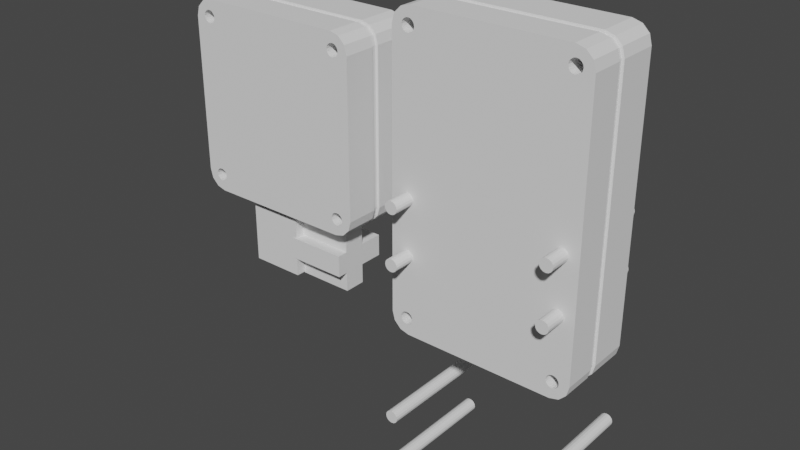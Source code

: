 # Source: FuseBoxMounting.blend  (saved by Blender 4.4.32; exported with 4.5.12 LTS)
import bpy
from mathutils import Matrix  # noqa: F401  (used for matrix-valued properties, if any)

bpy.ops.wm.read_factory_settings(use_empty=True)
scene = bpy.context.scene
scene.name = 'Scene'

# ---- collections
col_collection = bpy.data.collections.new('Collection'); scene.collection.children.link(col_collection)

# ---- world
world_world = bpy.data.worlds.new('World'); scene.world = world_world
world_world.use_nodes = True; world_world.node_tree.nodes.clear()
_N = world_world.node_tree.nodes; _L = world_world.node_tree.links
n0 = _N.new('ShaderNodeOutputWorld'); n0.name = 'World Output'; n0.location = (300, 300)
n1 = _N.new('ShaderNodeBackground'); n1.name = 'Background'; n1.location = (10, 300)
n1.inputs[0].default_value = (0.05088, 0.05088, 0.05088, 1.0)
_L.new(n1.outputs[0], n0.inputs[0])
n0.is_active_output = True
world_world.color = (0.05088, 0.05088, 0.05088)
world_world.use_sun_shadow = False
world_world.sun_shadow_jitter_overblur = 0.0

# ---- meshes
me_cube = bpy.data.meshes.new('Cube')
me_cube.from_pydata([(-0.0425, -0.01825, 0.008359), (-0.03414, -0.01825, 0.0), (-0.04138, -0.01825, 0.004179), (-0.03832, -0.01825, 0.00112), (-0.03414, -0.01825, 0.1383), (-0.0425, -0.01825, 0.1299), (-0.03832, -0.01825, 0.1371), (-0.04138, -0.01825, 0.1341), (-0.03414, 0.01825, 0.0), (-0.0425, 0.01825, 0.008359), (-0.03832, 0.01825, 0.00112), (-0.04138, 0.01825, 0.004179), (-0.0425, 0.01825, 0.1299), (-0.03414, 0.01825, 0.1383), (-0.04138, 0.01825, 0.1341), (-0.03832, 0.01825, 0.1371), (0.03414, -0.01825, 0.0), (0.0425, -0.01825, 0.008359), (0.03832, -0.01825, 0.00112), (0.04138, -0.01825, 0.004179), (0.0425, -0.01825, 0.1299), (0.03414, -0.01825, 0.1383), (0.04138, -0.01825, 0.1341), (0.03832, -0.01825, 0.1371), (0.0425, 0.01825, 0.008359), (0.03414, 0.01825, 0.0), (0.04138, 0.01825, 0.004179), (0.03832, 0.01825, 0.00112), (0.03414, 0.01825, 0.1383), (0.0425, 0.01825, 0.1299), (0.03832, 0.01825, 0.1371), (0.04138, 0.01825, 0.1341), (0.0323, -0.01825, 0.006548), (0.03388, -0.01825, 0.004966), (0.03293, -0.01825, 0.0056), (0.03706, -0.01825, 0.0056), (0.03612, -0.01825, 0.004966), (0.0377, -0.01825, 0.006548), (0.03792, -0.01825, 0.007667), (0.035, -0.01825, 0.004744), (0.03612, -0.01825, 0.1279), (0.035, -0.01825, 0.1277), (0.035, -0.01825, 0.1335), (0.03612, -0.01825, 0.1333), (0.03706, -0.01825, 0.1326), (0.03792, -0.01825, 0.1306), (0.0377, -0.01825, 0.1317), (0.03706, -0.01825, 0.1285), (0.0377, -0.01825, 0.1295), (-0.03792, -0.01825, 0.1306), (-0.03706, -0.01825, 0.1326), (-0.0377, -0.01825, 0.1317), (-0.03612, -0.01825, 0.1333), (-0.03388, -0.01825, 0.1333), (-0.035, -0.01825, 0.1335), (-0.0323, -0.01825, 0.1317), (-0.03293, -0.01825, 0.1326), (-0.03792, -0.01825, 0.007667), (-0.03706, -0.01825, 0.0056), (-0.0377, -0.01825, 0.006548), (-0.0377, -0.01825, 0.008786), (-0.03706, -0.01825, 0.009734), (-0.03612, -0.01825, 0.004966), (-0.03612, -0.01825, 0.01037), (-0.035, -0.01825, 0.004744), (-0.035, -0.01825, 0.01059), (0.03207, -0.01825, 0.007667), (0.0323, -0.01825, 0.008786), (0.0323, -0.01825, 0.1295), (0.03207, -0.01825, 0.1306), (0.03293, -0.01825, 0.1285), (0.03293, -0.01825, 0.009734), (0.0323, -0.01825, 0.1317), (0.03388, -0.01825, 0.1279), (0.03388, -0.01825, 0.01037), (0.03388, -0.01825, 0.1333), (0.03612, -0.01825, 0.01037), (0.0377, -0.01825, 0.008786), (0.03706, -0.01825, 0.009734), (0.035, -0.01825, 0.01059), (0.03293, -0.01825, 0.1326), (-0.0377, -0.01825, 0.1295), (-0.03612, -0.01825, 0.1279), (-0.03706, -0.01825, 0.1285), (-0.03388, -0.01825, 0.01037), (-0.03388, -0.01825, 0.1279), (-0.03388, -0.01825, 0.004966), (-0.035, -0.01825, 0.1277), (-0.03293, -0.01825, 0.0056), (-0.03293, -0.01825, 0.009734), (-0.03293, -0.01825, 0.1285), (-0.03207, -0.01825, 0.007667), (-0.03207, -0.01825, 0.1306), (-0.0323, -0.01825, 0.006548), (-0.0323, -0.01825, 0.008786), (-0.0323, -0.01825, 0.1295), (-0.03792, 0.01825, 0.007667), (-0.03706, 0.01825, 0.0056), (-0.03612, 0.01825, 0.004966), (-0.0377, 0.01825, 0.006548), (-0.03388, 0.01825, 0.004966), (-0.035, 0.01825, 0.004744), (-0.0323, 0.01825, 0.006548), (-0.03293, 0.01825, 0.0056), (-0.03792, 0.01825, 0.1306), (-0.03706, 0.01825, 0.1285), (-0.0377, 0.01825, 0.1295), (-0.0377, 0.01825, 0.1317), (-0.03706, 0.01825, 0.1326), (-0.03612, 0.01825, 0.1279), (-0.035, 0.01825, 0.1335), (-0.035, 0.01825, 0.1277), (-0.03612, 0.01825, 0.1333), (0.0323, 0.01825, 0.1317), (0.03293, 0.01825, 0.1326), (0.035, 0.01825, 0.1335), (0.03388, 0.01825, 0.1333), (0.03706, 0.01825, 0.1326), (0.03792, 0.01825, 0.1306), (0.0377, 0.01825, 0.1317), (0.03612, 0.01825, 0.1333), (0.035, 0.01825, 0.004744), (0.03612, 0.01825, 0.004966), (0.03612, 0.01825, 0.01037), (0.035, 0.01825, 0.01059), (0.03792, 0.01825, 0.007667), (0.0377, 0.01825, 0.008786), (0.03706, 0.01825, 0.0056), (0.0377, 0.01825, 0.006548), (0.03706, 0.01825, 0.009734), (-0.0377, 0.01825, 0.008786), (-0.03612, 0.01825, 0.01037), (-0.03706, 0.01825, 0.009734), (-0.035, 0.01825, 0.01059), (-0.03388, 0.01825, 0.1333), (-0.03388, 0.01825, 0.01037), (-0.03388, 0.01825, 0.1279), (-0.03293, 0.01825, 0.009734), (-0.03293, 0.01825, 0.1285), (-0.03293, 0.01825, 0.1326), (-0.03207, 0.01825, 0.007667), (-0.03207, 0.01825, 0.1306), (-0.0323, 0.01825, 0.1295), (-0.0323, 0.01825, 0.1317), (-0.0323, 0.01825, 0.008786), (0.03207, 0.01825, 0.007667), (0.0323, 0.01825, 0.006548), (0.03207, 0.01825, 0.1306), (0.03293, 0.01825, 0.1285), (0.03293, 0.01825, 0.009734), (0.03293, 0.01825, 0.0056), (0.0323, 0.01825, 0.008786), (0.0323, 0.01825, 0.1295), (0.03388, 0.01825, 0.01037), (0.03388, 0.01825, 0.1279), (0.03388, 0.01825, 0.004966), (0.03612, 0.01825, 0.1279), (0.0377, 0.01825, 0.1295), (0.03706, 0.01825, 0.1285), (0.035, 0.01825, 0.1277), (0.0425, 0.0, 0.008359), (0.0425, 0.0, 0.1299), (0.03414, 0.0, 0.1383), (-0.03414, 0.0, 0.1383), (-0.0425, 0.0, 0.008359), (-0.0425, 0.0, 0.1299), (-0.03414, 0.0, 0.0), (-0.03832, 0.0, 0.00112), (-0.04138, 0.0, 0.004179), (-0.03832, 0.0, 0.1371), (-0.04138, 0.0, 0.1341), (0.03414, 0.0, 0.0), (0.03832, 0.0, 0.00112), (0.04138, 0.0, 0.004179), (0.03832, 0.0, 0.1371), (0.04138, 0.0, 0.1341), (0.0425, -0.003176, 0.008359), (0.0425, -0.003176, 0.1299), (0.03414, -0.003176, 0.1383), (-0.03414, -0.003176, 0.1383), (-0.0425, -0.003176, 0.008359), (-0.0425, -0.003176, 0.1299), (-0.03414, -0.003176, 0.0), (-0.03832, -0.003176, 0.00112), (-0.04138, -0.003176, 0.004179), (-0.03832, -0.003176, 0.1371), (-0.04138, -0.003176, 0.1341), (0.03414, -0.003176, 0.0), (0.03832, -0.003176, 0.00112), (0.04138, -0.003176, 0.004179), (0.03832, -0.003176, 0.1371), (0.04138, -0.003176, 0.1341), (0.04143, -0.002933, 0.008499), (0.04143, -0.0002427, 0.008499), (0.04143, -0.002933, 0.1298), (0.04143, -0.0002427, 0.1298), (0.034, -0.002933, 0.1372), (0.034, -0.0002427, 0.1372), (-0.034, -0.002933, 0.1372), (-0.034, -0.0002427, 0.1372), (-0.04143, -0.002933, 0.008499), (-0.04143, -0.0002427, 0.008499), (-0.04143, -0.002933, 0.1298), (-0.04143, -0.0002427, 0.1298), (-0.034, -0.002933, 0.001067), (-0.034, -0.0002427, 0.001067), (-0.03778, -0.002933, 0.002052), (-0.03778, -0.0002427, 0.002052), (-0.04045, -0.002933, 0.004717), (-0.04045, -0.0002427, 0.004717), (-0.03778, -0.002933, 0.1362), (-0.03778, -0.0002427, 0.1362), (-0.04045, -0.002933, 0.1335), (-0.04045, -0.0002427, 0.1335), (0.034, -0.002933, 0.001067), (0.034, -0.0002427, 0.001067), (0.03778, -0.002933, 0.002052), (0.03778, -0.0002427, 0.002052), (0.04045, -0.002933, 0.004717), (0.04045, -0.0002427, 0.004717), (0.03778, -0.002933, 0.1362), (0.03778, -0.0002427, 0.1362), (0.04045, -0.002933, 0.1335), (0.04045, -0.0002427, 0.1335)], [], [(38, 17, 20, 22, 46, 45, 48, 47, 40, 41, 73, 70, 68, 69, 72, 80, 75, 42, 21, 4, 6, 52, 54, 53, 56, 55, 92, 95, 90, 85, 87, 82, 83, 81, 49, 5, 0, 2, 59, 57, 60, 61, 63, 65, 84, 89, 94, 91, 93, 88, 86, 64, 1, 16, 18, 36, 39, 33, 34, 32, 66, 67, 71, 74, 79, 76, 78, 77), (36, 18, 19, 17, 38, 37, 35), (46, 22, 23, 21, 42, 43, 44), (52, 6, 7, 5, 49, 51, 50), (59, 2, 3, 1, 64, 62, 58), (176, 177, 20, 17), (178, 179, 4, 21), (164, 165, 12, 9), (96, 9, 12, 14, 107, 104, 106, 105, 109, 111, 136, 138, 142, 141, 143, 139, 134, 110, 13, 28, 30, 120, 115, 116, 114, 113, 147, 152, 148, 154, 159, 156, 158, 157, 118, 29, 24, 26, 128, 125, 126, 129, 123, 124, 153, 149, 151, 145, 146, 150, 155, 121, 25, 8, 10, 98, 101, 100, 103, 102, 140, 144, 137, 135, 133, 131, 132, 130), (98, 10, 11, 9, 96, 99, 97), (107, 14, 15, 13, 110, 112, 108), (120, 30, 31, 29, 118, 119, 117), (128, 26, 27, 25, 121, 122, 127), (182, 1, 3, 183), (183, 3, 2, 184), (184, 2, 0, 180), (163, 13, 15, 169), (169, 15, 14, 170), (170, 14, 12, 165), (171, 25, 27, 172), (172, 27, 26, 173), (173, 26, 24, 160), (178, 21, 23, 190), (190, 23, 22, 191), (191, 22, 20, 177), (182, 187, 16, 1), (43, 42, 115, 120), (44, 43, 120, 117), (44, 117, 119, 46), (46, 119, 118, 45), (45, 118, 157, 48), (48, 157, 158, 47), (156, 40, 47, 158), (159, 41, 40, 156), (154, 73, 41, 159), (148, 70, 73, 154), (68, 70, 148, 152), (69, 68, 152, 147), (72, 69, 147, 113), (80, 72, 113, 114), (75, 80, 114, 116), (42, 75, 116, 115), (54, 52, 112, 110), (52, 50, 108, 112), (50, 51, 107, 108), (51, 49, 104, 107), (104, 49, 81, 106), (81, 83, 105, 106), (105, 83, 82, 109), (109, 82, 87, 111), (111, 87, 85, 136), (136, 85, 90, 138), (138, 90, 95, 142), (142, 95, 92, 141), (141, 92, 55, 143), (143, 55, 56, 139), (56, 53, 134, 139), (53, 54, 110, 134), (121, 39, 36, 122), (122, 36, 35, 127), (127, 35, 37, 128), (128, 37, 38, 125), (77, 126, 125, 38), (126, 77, 78, 129), (78, 76, 123, 129), (76, 79, 124, 123), (79, 74, 153, 124), (74, 71, 149, 153), (71, 67, 151, 149), (67, 66, 145, 151), (66, 32, 146, 145), (32, 34, 150, 146), (150, 34, 33, 155), (155, 33, 39, 121), (98, 62, 64, 101), (97, 58, 62, 98), (59, 58, 97, 99), (57, 59, 99, 96), (60, 57, 96, 130), (61, 60, 130, 132), (63, 61, 132, 131), (65, 63, 131, 133), (84, 65, 133, 135), (89, 84, 135, 137), (89, 137, 144, 94), (94, 144, 140, 91), (102, 93, 91, 140), (93, 102, 103, 88), (100, 86, 88, 103), (101, 64, 86, 100), (8, 25, 171, 166), (31, 175, 161, 29), (30, 174, 175, 31), (28, 162, 174, 30), (161, 175, 223, 195), (190, 191, 222, 220), (162, 163, 199, 197), (166, 171, 215, 205), (191, 177, 194, 222), (165, 164, 201, 203), (11, 168, 164, 9), (10, 167, 168, 11), (8, 166, 167, 10), (187, 182, 204, 214), (28, 13, 163, 162), (24, 29, 161, 160), (0, 5, 181, 180), (4, 179, 185, 6), (6, 185, 186, 7), (7, 186, 181, 5), (16, 187, 188, 18), (18, 188, 189, 19), (19, 189, 176, 17), (167, 166, 205, 207), (176, 189, 218, 192), (168, 167, 207, 209), (189, 188, 216, 218), (164, 168, 209, 201), (188, 187, 214, 216), (163, 169, 211, 199), (181, 186, 212, 202), (169, 170, 213, 211), (218, 219, 193, 192), (216, 217, 219, 218), (214, 215, 217, 216), (212, 213, 203, 202), (210, 211, 213, 212), (198, 199, 211, 210), (200, 202, 203, 201), (205, 215, 214, 204), (223, 222, 194, 195), (221, 220, 222, 223), (197, 196, 220, 221), (209, 208, 200, 201), (207, 206, 208, 209), (205, 204, 206, 207), (197, 199, 198, 196), (193, 195, 194, 192), (160, 161, 195, 193), (178, 190, 220, 196), (175, 174, 221, 223), (184, 180, 200, 208), (174, 162, 197, 221), (183, 184, 208, 206), (173, 160, 193, 219), (182, 183, 206, 204), (172, 173, 219, 217), (180, 181, 202, 200), (179, 178, 196, 198), (171, 172, 217, 215), (185, 179, 198, 210), (177, 176, 192, 194), (170, 165, 203, 213), (186, 185, 210, 212)])
_uv = me_cube.uv_layers.new(name='UVMap')
_uv.uv.foreach_set('vector', [0.3889, 0.7635, 0.3901, 0.75, 0.6099, 0.75, 0.6174, 0.7533, 0.6132, 0.7641, 0.6111, 0.7635, 0.6091, 0.7641, 0.6074, 0.766, 0.6063, 0.7688, 0.6058, 0.7721, 0.6063, 0.7754, 0.6074, 0.7781, 0.6091, 0.78, 0.6111, 0.7807, 0.6132, 0.78, 0.6149, 0.7781, 0.616, 0.7754, 0.6164, 0.7721, 0.625, 0.7746, 0.625, 0.9754, 0.623, 0.9877, 0.616, 0.9812, 0.6164, 0.9779, 0.616, 0.9746, 0.6149, 0.9719, 0.6132, 0.97, 0.6111, 0.9693, 0.6091, 0.97, 0.6074, 0.9719, 0.6063, 0.9746, 0.6058, 0.9779, 0.6063, 0.9812, 0.6074, 0.984, 0.6091, 0.9859, 0.6111, 0.9865, 0.6099, 1.0, 0.3901, 1.0, 0.3826, 0.9967, 0.3868, 0.9859, 0.3889, 0.9865, 0.3909, 0.9859, 0.3926, 0.984, 0.3937, 0.9812, 0.3942, 0.9779, 0.3937, 0.9746, 0.3926, 0.9719, 0.3909, 0.97, 0.3889, 0.9693, 0.3868, 0.97, 0.3851, 0.9719, 0.384, 0.9746, 0.3836, 0.9779, 0.375, 0.9754, 0.375, 0.7746, 0.377, 0.7623, 0.384, 0.7688, 0.3836, 0.7721, 0.384, 0.7754, 0.3851, 0.7781, 0.3868, 0.78, 0.3889, 0.7807, 0.3909, 0.78, 0.3926, 0.7781, 0.3937, 0.7754, 0.3942, 0.7721, 0.3937, 0.7688, 0.3926, 0.766, 0.3909, 0.7641, 0.384, 0.7688, 0.377, 0.7623, 0.3826, 0.7533, 0.3901, 0.75, 0.3889, 0.7635, 0.3868, 0.7641, 0.3851, 0.766, 0.6132, 0.7641, 0.6174, 0.7533, 0.623, 0.7623, 0.625, 0.7746, 0.6164, 0.7721, 0.616, 0.7688, 0.6149, 0.766, 0.616, 0.9812, 0.623, 0.9877, 0.6174, 0.9967, 0.6099, 1.0, 0.6111, 0.9865, 0.6132, 0.9859, 0.6149, 0.984, 0.3868, 0.9859, 0.3826, 0.9967, 0.377, 0.9877, 0.375, 0.9754, 0.3836, 0.9779, 0.384, 0.9812, 0.3851, 0.984, 0.3901, 0.6875, 0.6099, 0.6875, 0.6099, 0.75, 0.3901, 0.75, 0.6496, 0.6875, 0.8504, 0.6875, 0.8504, 0.75, 0.6496, 0.75, 0.3901, 0.125, 0.6099, 0.125, 0.6099, 0.25, 0.3901, 0.25, 0.3889, 0.2635, 0.3901, 0.25, 0.6099, 0.25, 0.6174, 0.2533, 0.6132, 0.2641, 0.6111, 0.2635, 0.6091, 0.2641, 0.6074, 0.266, 0.6063, 0.2688, 0.6058, 0.2721, 0.6063, 0.2754, 0.6074, 0.2781, 0.6091, 0.28, 0.6111, 0.2807, 0.6132, 0.28, 0.6149, 0.2781, 0.616, 0.2754, 0.6164, 0.2721, 0.625, 0.2746, 0.625, 0.4754, 0.623, 0.4877, 0.616, 0.4812, 0.6164, 0.4779, 0.616, 0.4746, 0.6149, 0.4719, 0.6132, 0.47, 0.6111, 0.4693, 0.6091, 0.47, 0.6074, 0.4719, 0.6063, 0.4746, 0.6058, 0.4779, 0.6063, 0.4812, 0.6074, 0.484, 0.6091, 0.4859, 0.6111, 0.4865, 0.6099, 0.5, 0.3901, 0.5, 0.3826, 0.4967, 0.3868, 0.4859, 0.3889, 0.4865, 0.3909, 0.4859, 0.3926, 0.484, 0.3937, 0.4812, 0.3942, 0.4779, 0.3937, 0.4746, 0.3926, 0.4719, 0.3909, 0.47, 0.3889, 0.4693, 0.3868, 0.47, 0.3851, 0.4719, 0.384, 0.4746, 0.3836, 0.4779, 0.375, 0.4754, 0.375, 0.2746, 0.377, 0.2623, 0.384, 0.2688, 0.3836, 0.2721, 0.384, 0.2754, 0.3851, 0.2781, 0.3868, 0.28, 0.3889, 0.2807, 0.3909, 0.28, 0.3926, 0.2781, 0.3937, 0.2754, 0.3942, 0.2721, 0.3937, 0.2688, 0.3926, 0.266, 0.3909, 0.2641, 0.384, 0.2688, 0.377, 0.2623, 0.3826, 0.2533, 0.3901, 0.25, 0.3889, 0.2635, 0.3868, 0.2641, 0.3851, 0.266, 0.6132, 0.2641, 0.6174, 0.2533, 0.623, 0.2623, 0.625, 0.2746, 0.6164, 0.2721, 0.616, 0.2688, 0.6149, 0.266, 0.616, 0.4812, 0.623, 0.4877, 0.6174, 0.4967, 0.6099, 0.5, 0.6111, 0.4865, 0.6132, 0.4859, 0.6149, 0.484, 0.3868, 0.4859, 0.3826, 0.4967, 0.377, 0.4877, 0.375, 0.4754, 0.3836, 0.4779, 0.384, 0.4812, 0.3851, 0.484, 0.1496, 0.6875, 0.1496, 0.75, 0.1373, 0.75, 0.1373, 0.6875, 0.1373, 0.6875, 0.1373, 0.75, 0.125, 0.75, 0.125, 0.6875, 0.375, 0.0625, 0.375, 0.0, 0.3901, 0.0, 0.3901, 0.0625, 0.8504, 0.625, 0.8504, 0.5, 0.875, 0.5, 0.875, 0.625, 0.625, 0.125, 0.625, 0.25, 0.6174, 0.25, 0.6174, 0.125, 0.6174, 0.125, 0.6174, 0.25, 0.6099, 0.25, 0.6099, 0.125, 0.3504, 0.625, 0.3504, 0.5, 0.3627, 0.5, 0.3627, 0.625, 0.3627, 0.625, 0.3627, 0.5, 0.3826, 0.5, 0.3826, 0.625, 0.3826, 0.625, 0.3826, 0.5, 0.3901, 0.5, 0.3901, 0.625, 0.6496, 0.6875, 0.6496, 0.75, 0.6373, 0.75, 0.6373, 0.6875, 0.6373, 0.6875, 0.6373, 0.75, 0.6174, 0.75, 0.6174, 0.6875, 0.6174, 0.6875, 0.6174, 0.75, 0.6099, 0.75, 0.6099, 0.6875, 0.1496, 0.6875, 0.3504, 0.6875, 0.3504, 0.75, 0.1496, 0.75, 0.9375, 0.9122, 1.0, 0.9122, 1.0, 0.5878, 0.9375, 0.5878, 0.875, 0.9122, 0.9375, 0.9122, 0.9375, 0.5878, 0.875, 0.5878, 0.875, 0.9122, 0.875, 0.5878, 0.8125, 0.5878, 0.8125, 0.9122, 0.8125, 0.9122, 0.8125, 0.5878, 0.75, 0.5878, 0.75, 0.9122, 0.75, 0.9122, 0.75, 0.5878, 0.6875, 0.5878, 0.6875, 0.9122, 0.6875, 0.9122, 0.6875, 0.5878, 0.625, 0.5878, 0.625, 0.9122, 0.5625, 0.5878, 0.5625, 0.9122, 0.625, 0.9122, 0.625, 0.5878, 0.5, 0.5878, 0.5, 0.9122, 0.5625, 0.9122, 0.5625, 0.5878, 0.4375, 0.5878, 0.4375, 0.9122, 0.5, 0.9122, 0.5, 0.5878, 0.375, 0.5878, 0.375, 0.9122, 0.4375, 0.9122, 0.4375, 0.5878, 0.3125, 0.9122, 0.375, 0.9122, 0.375, 0.5878, 0.3125, 0.5878, 0.25, 0.9122, 0.3125, 0.9122, 0.3125, 0.5878, 0.25, 0.5878, 0.1875, 0.9122, 0.25, 0.9122, 0.25, 0.5878, 0.1875, 0.5878, 0.125, 0.9122, 0.1875, 0.9122, 0.1875, 0.5878, 0.125, 0.5878, 0.0625, 0.9122, 0.125, 0.9122, 0.125, 0.5878, 0.0625, 0.5878, 0.0, 0.9122, 0.0625, 0.9122, 0.0625, 0.5878, 0.0, 0.5878, 1.0, 0.9122, 0.9375, 0.9122, 0.9375, 0.5878, 1.0, 0.5878, 0.9375, 0.9122, 0.875, 0.9122, 0.875, 0.5878, 0.9375, 0.5878, 0.875, 0.9122, 0.8125, 0.9122, 0.8125, 0.5878, 0.875, 0.5878, 0.8125, 0.9122, 0.75, 0.9122, 0.75, 0.5878, 0.8125, 0.5878, 0.75, 0.5878, 0.75, 0.9122, 0.6875, 0.9122, 0.6875, 0.5878, 0.6875, 0.9122, 0.625, 0.9122, 0.625, 0.5878, 0.6875, 0.5878, 0.625, 0.5878, 0.625, 0.9122, 0.5625, 0.9122, 0.5625, 0.5878, 0.5625, 0.5878, 0.5625, 0.9122, 0.5, 0.9122, 0.5, 0.5878, 0.5, 0.5878, 0.5, 0.9122, 0.4375, 0.9122, 0.4375, 0.5878, 0.4375, 0.5878, 0.4375, 0.9122, 0.375, 0.9122, 0.375, 0.5878, 0.375, 0.5878, 0.375, 0.9122, 0.3125, 0.9122, 0.3125, 0.5878, 0.3125, 0.5878, 0.3125, 0.9122, 0.25, 0.9122, 0.25, 0.5878, 0.25, 0.5878, 0.25, 0.9122, 0.1875, 0.9122, 0.1875, 0.5878, 0.1875, 0.5878, 0.1875, 0.9122, 0.125, 0.9122, 0.125, 0.5878, 0.125, 0.9122, 0.0625, 0.9122, 0.0625, 0.5878, 0.125, 0.5878, 0.0625, 0.9122, 0.0, 0.9122, 0.0, 0.5878, 0.0625, 0.5878, 1.0, 0.5878, 1.0, 0.9122, 0.9375, 0.9122, 0.9375, 0.5878, 0.9375, 0.5878, 0.9375, 0.9122, 0.875, 0.9122, 0.875, 0.5878, 0.875, 0.5878, 0.875, 0.9122, 0.8125, 0.9122, 0.8125, 0.5878, 0.8125, 0.5878, 0.8125, 0.9122, 0.75, 0.9122, 0.75, 0.5878, 0.6875, 0.9122, 0.6875, 0.5878, 0.75, 0.5878, 0.75, 0.9122, 0.6875, 0.5878, 0.6875, 0.9122, 0.625, 0.9122, 0.625, 0.5878, 0.625, 0.9122, 0.5625, 0.9122, 0.5625, 0.5878, 0.625, 0.5878, 0.5625, 0.9122, 0.5, 0.9122, 0.5, 0.5878, 0.5625, 0.5878, 0.5, 0.9122, 0.4375, 0.9122, 0.4375, 0.5878, 0.5, 0.5878, 0.4375, 0.9122, 0.375, 0.9122, 0.375, 0.5878, 0.4375, 0.5878, 0.375, 0.9122, 0.3125, 0.9122, 0.3125, 0.5878, 0.375, 0.5878, 0.3125, 0.9122, 0.25, 0.9122, 0.25, 0.5878, 0.3125, 0.5878, 0.25, 0.9122, 0.1875, 0.9122, 0.1875, 0.5878, 0.25, 0.5878, 0.1875, 0.9122, 0.125, 0.9122, 0.125, 0.5878, 0.1875, 0.5878, 0.125, 0.5878, 0.125, 0.9122, 0.0625, 0.9122, 0.0625, 0.5878, 0.0625, 0.5878, 0.0625, 0.9122, 0.0, 0.9122, 0.0, 0.5878, 0.9375, 0.5878, 0.9375, 0.9122, 1.0, 0.9122, 1.0, 0.5878, 0.875, 0.5878, 0.875, 0.9122, 0.9375, 0.9122, 0.9375, 0.5878, 0.8125, 0.9122, 0.875, 0.9122, 0.875, 0.5878, 0.8125, 0.5878, 0.75, 0.9122, 0.8125, 0.9122, 0.8125, 0.5878, 0.75, 0.5878, 0.6875, 0.9122, 0.75, 0.9122, 0.75, 0.5878, 0.6875, 0.5878, 0.625, 0.9122, 0.6875, 0.9122, 0.6875, 0.5878, 0.625, 0.5878, 0.5625, 0.9122, 0.625, 0.9122, 0.625, 0.5878, 0.5625, 0.5878, 0.5, 0.9122, 0.5625, 0.9122, 0.5625, 0.5878, 0.5, 0.5878, 0.4375, 0.9122, 0.5, 0.9122, 0.5, 0.5878, 0.4375, 0.5878, 0.375, 0.9122, 0.4375, 0.9122, 0.4375, 0.5878, 0.375, 0.5878, 0.375, 0.9122, 0.375, 0.5878, 0.3125, 0.5878, 0.3125, 0.9122, 0.3125, 0.9122, 0.3125, 0.5878, 0.25, 0.5878, 0.25, 0.9122, 0.1875, 0.5878, 0.1875, 0.9122, 0.25, 0.9122, 0.25, 0.5878, 0.1875, 0.9122, 0.1875, 0.5878, 0.125, 0.5878, 0.125, 0.9122, 0.0625, 0.5878, 0.0625, 0.9122, 0.125, 0.9122, 0.125, 0.5878, 0.0, 0.5878, 0.0, 0.9122, 0.0625, 0.9122, 0.0625, 0.5878, 0.1496, 0.5, 0.3504, 0.5, 0.3504, 0.625, 0.1496, 0.625, 0.6174, 0.5, 0.6174, 0.625, 0.6099, 0.625, 0.6099, 0.5, 0.6373, 0.5, 0.6373, 0.625, 0.6174, 0.625, 0.6174, 0.5, 0.6496, 0.5, 0.6496, 0.625, 0.6373, 0.625, 0.6373, 0.5, 0.6099, 0.625, 0.6174, 0.625, 0.6174, 0.625, 0.6099, 0.625, 0.6373, 0.6875, 0.6174, 0.6875, 0.6174, 0.6875, 0.6373, 0.6875, 0.6496, 0.625, 0.8504, 0.625, 0.8504, 0.625, 0.6496, 0.625, 0.1496, 0.625, 0.3504, 0.625, 0.3504, 0.625, 0.1496, 0.625, 0.6174, 0.6875, 0.6099, 0.6875, 0.6099, 0.6875, 0.6174, 0.6875, 0.6099, 0.125, 0.3901, 0.125, 0.3901, 0.125, 0.6099, 0.125, 0.375, 0.25, 0.375, 0.125, 0.3901, 0.125, 0.3901, 0.25, 0.1373, 0.5, 0.1373, 0.625, 0.125, 0.625, 0.125, 0.5, 0.1496, 0.5, 0.1496, 0.625, 0.1373, 0.625, 0.1373, 0.5, 0.3504, 0.6875, 0.1496, 0.6875, 0.1496, 0.6875, 0.3504, 0.6875, 0.6496, 0.5, 0.8504, 0.5, 0.8504, 0.625, 0.6496, 0.625, 0.3901, 0.5, 0.6099, 0.5, 0.6099, 0.625, 0.3901, 0.625, 0.3901, 0.0, 0.6099, 0.0, 0.6099, 0.0625, 0.3901, 0.0625, 0.8504, 0.75, 0.8504, 0.6875, 0.875, 0.6875, 0.875, 0.75, 0.625, 0.0, 0.625, 0.0625, 0.6174, 0.0625, 0.6174, 0.0, 0.6174, 0.0, 0.6174, 0.0625, 0.6099, 0.0625, 0.6099, 0.0, 0.3504, 0.75, 0.3504, 0.6875, 0.3627, 0.6875, 0.3627, 0.75, 0.3627, 0.75, 0.3627, 0.6875, 0.3826, 0.6875, 0.3826, 0.75, 0.3826, 0.75, 0.3826, 0.6875, 0.3901, 0.6875, 0.3901, 0.75, 0.1373, 0.625, 0.1496, 0.625, 0.1496, 0.625, 0.1373, 0.625, 0.3901, 0.6875, 0.3826, 0.6875, 0.3826, 0.6875, 0.3901, 0.6875, 0.125, 0.625, 0.1373, 0.625, 0.1373, 0.625, 0.125, 0.625, 0.3826, 0.6875, 0.3627, 0.6875, 0.3627, 0.6875, 0.3826, 0.6875, 0.3901, 0.125, 0.375, 0.125, 0.375, 0.125, 0.3901, 0.125, 0.3627, 0.6875, 0.3504, 0.6875, 0.3504, 0.6875, 0.3627, 0.6875, 0.8504, 0.625, 0.875, 0.625, 0.875, 0.625, 0.8504, 0.625, 0.6099, 0.0625, 0.6174, 0.0625, 0.6174, 0.0625, 0.6099, 0.0625, 0.625, 0.125, 0.6174, 0.125, 0.6174, 0.125, 0.625, 0.125, 0.3826, 0.6875, 0.3826, 0.625, 0.3901, 0.625, 0.3901, 0.6875, 0.3627, 0.6875, 0.3627, 0.625, 0.3826, 0.625, 0.3826, 0.6875, 0.3504, 0.6875, 0.3504, 0.625, 0.3627, 0.625, 0.3627, 0.6875, 0.6174, 0.0625, 0.6174, 0.125, 0.6099, 0.125, 0.6099, 0.0625, 0.625, 0.0625, 0.625, 0.125, 0.6174, 0.125, 0.6174, 0.0625, 0.8504, 0.6875, 0.8504, 0.625, 0.875, 0.625, 0.875, 0.6875, 0.3901, 0.0625, 0.6099, 0.0625, 0.6099, 0.125, 0.3901, 0.125, 0.1496, 0.625, 0.3504, 0.625, 0.3504, 0.6875, 0.1496, 0.6875, 0.6174, 0.625, 0.6174, 0.6875, 0.6099, 0.6875, 0.6099, 0.625, 0.6373, 0.625, 0.6373, 0.6875, 0.6174, 0.6875, 0.6174, 0.625, 0.6496, 0.625, 0.6496, 0.6875, 0.6373, 0.6875, 0.6373, 0.625, 0.375, 0.125, 0.375, 0.0625, 0.3901, 0.0625, 0.3901, 0.125, 0.1373, 0.625, 0.1373, 0.6875, 0.125, 0.6875, 0.125, 0.625, 0.1496, 0.625, 0.1496, 0.6875, 0.1373, 0.6875, 0.1373, 0.625, 0.6496, 0.625, 0.8504, 0.625, 0.8504, 0.6875, 0.6496, 0.6875, 0.3901, 0.625, 0.6099, 0.625, 0.6099, 0.6875, 0.3901, 0.6875, 0.3901, 0.625, 0.6099, 0.625, 0.6099, 0.625, 0.3901, 0.625, 0.6496, 0.6875, 0.6373, 0.6875, 0.6373, 0.6875, 0.6496, 0.6875, 0.6174, 0.625, 0.6373, 0.625, 0.6373, 0.625, 0.6174, 0.625, 0.375, 0.0625, 0.3901, 0.0625, 0.3901, 0.0625, 0.375, 0.0625, 0.6373, 0.625, 0.6496, 0.625, 0.6496, 0.625, 0.6373, 0.625, 0.1373, 0.6875, 0.125, 0.6875, 0.125, 0.6875, 0.1373, 0.6875, 0.3826, 0.625, 0.3901, 0.625, 0.3901, 0.625, 0.3826, 0.625, 0.1496, 0.6875, 0.1373, 0.6875, 0.1373, 0.6875, 0.1496, 0.6875, 0.3627, 0.625, 0.3826, 0.625, 0.3826, 0.625, 0.3627, 0.625, 0.3901, 0.0625, 0.6099, 0.0625, 0.6099, 0.0625, 0.3901, 0.0625, 0.8504, 0.6875, 0.6496, 0.6875, 0.6496, 0.6875, 0.8504, 0.6875, 0.3504, 0.625, 0.3627, 0.625, 0.3627, 0.625, 0.3504, 0.625, 0.875, 0.6875, 0.8504, 0.6875, 0.8504, 0.6875, 0.875, 0.6875, 0.6099, 0.6875, 0.3901, 0.6875, 0.3901, 0.6875, 0.6099, 0.6875, 0.6174, 0.125, 0.6099, 0.125, 0.6099, 0.125, 0.6174, 0.125, 0.6174, 0.0625, 0.625, 0.0625, 0.625, 0.0625, 0.6174, 0.0625])
me_cube.update()
me_cylinder = bpy.data.meshes.new('Cylinder')
me_cylinder.from_pydata([(0.035, 0.02813, 0.06438), (0.035, -0.02813, 0.06438), (0.03612, 0.02813, 0.06416), (0.03612, -0.02813, 0.06416), (0.03706, 0.02813, 0.06352), (0.03706, -0.02813, 0.06352), (0.0377, 0.02813, 0.06258), (0.0377, -0.02813, 0.06258), (0.03792, 0.02813, 0.06146), (0.03792, -0.02813, 0.06146), (0.0377, 0.02813, 0.06034), (0.0377, -0.02813, 0.06034), (0.03706, 0.02813, 0.05939), (0.03706, -0.02813, 0.05939), (0.03612, 0.02813, 0.05876), (0.03612, -0.02813, 0.05876), (0.035, 0.02813, 0.05853), (0.035, -0.02813, 0.05853), (0.03388, 0.02813, 0.05876), (0.03388, -0.02813, 0.05876), (0.03293, 0.02813, 0.05939), (0.03293, -0.02813, 0.05939), (0.0323, 0.02813, 0.06034), (0.0323, -0.02813, 0.06034), (0.03207, 0.02813, 0.06146), (0.03207, -0.02813, 0.06146), (0.0323, 0.02813, 0.06258), (0.0323, -0.02813, 0.06258), (0.03293, 0.02813, 0.06352), (0.03293, -0.02813, 0.06352), (0.03388, 0.02813, 0.06416), (0.03388, -0.02813, 0.06416)], [], [(0, 1, 3, 2), (2, 3, 5, 4), (4, 5, 7, 6), (6, 7, 9, 8), (8, 9, 11, 10), (10, 11, 13, 12), (12, 13, 15, 14), (14, 15, 17, 16), (16, 17, 19, 18), (18, 19, 21, 20), (20, 21, 23, 22), (22, 23, 25, 24), (24, 25, 27, 26), (26, 27, 29, 28), (3, 1, 31, 29, 27, 25, 23, 21, 19, 17, 15, 13, 11, 9, 7, 5), (28, 29, 31, 30), (30, 31, 1, 0), (0, 2, 4, 6, 8, 10, 12, 14, 16, 18, 20, 22, 24, 26, 28, 30)])
_uv = me_cylinder.uv_layers.new(name='UVMap')
_uv.uv.foreach_set('vector', [1.0, 0.5, 1.0, 1.0, 0.9375, 1.0, 0.9375, 0.5, 0.9375, 0.5, 0.9375, 1.0, 0.875, 1.0, 0.875, 0.5, 0.875, 0.5, 0.875, 1.0, 0.8125, 1.0, 0.8125, 0.5, 0.8125, 0.5, 0.8125, 1.0, 0.75, 1.0, 0.75, 0.5, 0.75, 0.5, 0.75, 1.0, 0.6875, 1.0, 0.6875, 0.5, 0.6875, 0.5, 0.6875, 1.0, 0.625, 1.0, 0.625, 0.5, 0.625, 0.5, 0.625, 1.0, 0.5625, 1.0, 0.5625, 0.5, 0.5625, 0.5, 0.5625, 1.0, 0.5, 1.0, 0.5, 0.5, 0.5, 0.5, 0.5, 1.0, 0.4375, 1.0, 0.4375, 0.5, 0.4375, 0.5, 0.4375, 1.0, 0.375, 1.0, 0.375, 0.5, 0.375, 0.5, 0.375, 1.0, 0.3125, 1.0, 0.3125, 0.5, 0.3125, 0.5, 0.3125, 1.0, 0.25, 1.0, 0.25, 0.5, 0.25, 0.5, 0.25, 1.0, 0.1875, 1.0, 0.1875, 0.5, 0.1875, 0.5, 0.1875, 1.0, 0.125, 1.0, 0.125, 0.5, 0.3418, 0.4717, 0.25, 0.49, 0.1582, 0.4717, 0.08029, 0.4197, 0.02827, 0.3418, 0.01, 0.25, 0.02827, 0.1582, 0.08029, 0.08029, 0.1582, 0.02827, 0.25, 0.01, 0.3418, 0.02827, 0.4197, 0.08029, 0.4717, 0.1582, 0.49, 0.25, 0.4717, 0.3418, 0.4197, 0.4197, 0.125, 0.5, 0.125, 1.0, 0.0625, 1.0, 0.0625, 0.5, 0.0625, 0.5, 0.0625, 1.0, 0.0, 1.0, 0.0, 0.5, 0.75, 0.49, 0.8418, 0.4717, 0.9197, 0.4197, 0.9717, 0.3418, 0.99, 0.25, 0.9717, 0.1582, 0.9197, 0.08029, 0.8418, 0.02827, 0.75, 0.01, 0.6582, 0.02827, 0.5803, 0.08029, 0.5283, 0.1582, 0.51, 0.25, 0.5283, 0.3418, 0.5803, 0.4197, 0.6582, 0.4717])
me_cylinder.update()
me_cylinder_001 = bpy.data.meshes.new('Cylinder.001')
me_cylinder_001.from_pydata([(0.035, 0.02813, 0.03931), (0.035, -0.02813, 0.03931), (0.03612, 0.02813, 0.03909), (0.03612, -0.02813, 0.03909), (0.03706, 0.02813, 0.03846), (0.03706, -0.02813, 0.03846), (0.0377, 0.02813, 0.03751), (0.0377, -0.02813, 0.03751), (0.03792, 0.02813, 0.03639), (0.03792, -0.02813, 0.03639), (0.0377, 0.02813, 0.03527), (0.0377, -0.02813, 0.03527), (0.03706, 0.02813, 0.03432), (0.03706, -0.02813, 0.03432), (0.03612, 0.02813, 0.03369), (0.03612, -0.02813, 0.03369), (0.035, 0.02813, 0.03347), (0.035, -0.02813, 0.03347), (0.03388, 0.02813, 0.03369), (0.03388, -0.02813, 0.03369), (0.03293, 0.02813, 0.03432), (0.03293, -0.02813, 0.03432), (0.0323, 0.02813, 0.03527), (0.0323, -0.02813, 0.03527), (0.03207, 0.02813, 0.03639), (0.03207, -0.02813, 0.03639), (0.0323, 0.02813, 0.03751), (0.0323, -0.02813, 0.03751), (0.03293, 0.02813, 0.03846), (0.03293, -0.02813, 0.03846), (0.03388, 0.02813, 0.03909), (0.03388, -0.02813, 0.03909)], [], [(0, 1, 3, 2), (2, 3, 5, 4), (4, 5, 7, 6), (6, 7, 9, 8), (8, 9, 11, 10), (10, 11, 13, 12), (12, 13, 15, 14), (14, 15, 17, 16), (16, 17, 19, 18), (18, 19, 21, 20), (20, 21, 23, 22), (22, 23, 25, 24), (24, 25, 27, 26), (26, 27, 29, 28), (3, 1, 31, 29, 27, 25, 23, 21, 19, 17, 15, 13, 11, 9, 7, 5), (28, 29, 31, 30), (30, 31, 1, 0), (0, 2, 4, 6, 8, 10, 12, 14, 16, 18, 20, 22, 24, 26, 28, 30)])
_uv = me_cylinder_001.uv_layers.new(name='UVMap')
_uv.uv.foreach_set('vector', [1.0, 0.5, 1.0, 1.0, 0.9375, 1.0, 0.9375, 0.5, 0.9375, 0.5, 0.9375, 1.0, 0.875, 1.0, 0.875, 0.5, 0.875, 0.5, 0.875, 1.0, 0.8125, 1.0, 0.8125, 0.5, 0.8125, 0.5, 0.8125, 1.0, 0.75, 1.0, 0.75, 0.5, 0.75, 0.5, 0.75, 1.0, 0.6875, 1.0, 0.6875, 0.5, 0.6875, 0.5, 0.6875, 1.0, 0.625, 1.0, 0.625, 0.5, 0.625, 0.5, 0.625, 1.0, 0.5625, 1.0, 0.5625, 0.5, 0.5625, 0.5, 0.5625, 1.0, 0.5, 1.0, 0.5, 0.5, 0.5, 0.5, 0.5, 1.0, 0.4375, 1.0, 0.4375, 0.5, 0.4375, 0.5, 0.4375, 1.0, 0.375, 1.0, 0.375, 0.5, 0.375, 0.5, 0.375, 1.0, 0.3125, 1.0, 0.3125, 0.5, 0.3125, 0.5, 0.3125, 1.0, 0.25, 1.0, 0.25, 0.5, 0.25, 0.5, 0.25, 1.0, 0.1875, 1.0, 0.1875, 0.5, 0.1875, 0.5, 0.1875, 1.0, 0.125, 1.0, 0.125, 0.5, 0.3418, 0.4717, 0.25, 0.49, 0.1582, 0.4717, 0.08029, 0.4197, 0.02827, 0.3418, 0.01, 0.25, 0.02827, 0.1582, 0.08029, 0.08029, 0.1582, 0.02827, 0.25, 0.01, 0.3418, 0.02827, 0.4197, 0.08029, 0.4717, 0.1582, 0.49, 0.25, 0.4717, 0.3418, 0.4197, 0.4197, 0.125, 0.5, 0.125, 1.0, 0.0625, 1.0, 0.0625, 0.5, 0.0625, 0.5, 0.0625, 1.0, 0.0, 1.0, 0.0, 0.5, 0.75, 0.49, 0.8418, 0.4717, 0.9197, 0.4197, 0.9717, 0.3418, 0.99, 0.25, 0.9717, 0.1582, 0.9197, 0.08029, 0.8418, 0.02827, 0.75, 0.01, 0.6582, 0.02827, 0.5803, 0.08029, 0.5283, 0.1582, 0.51, 0.25, 0.5283, 0.3418, 0.5803, 0.4197, 0.6582, 0.4717])
me_cylinder_001.update()
me_cube_003 = bpy.data.meshes.new('Cube.003')
me_cube_003.from_pydata([(-0.0425, -0.01825, 0.008513), (-0.03414, -0.01825, 0.0), (-0.04138, -0.01825, 0.004257), (-0.03832, -0.01825, 0.001141), (-0.03414, -0.01825, 0.088), (-0.0425, -0.01825, 0.07949), (-0.03832, -0.01825, 0.08686), (-0.04138, -0.01825, 0.08374), (-0.03414, 0.01825, 0.0), (-0.0425, 0.01825, 0.008513), (-0.03832, 0.01825, 0.001141), (-0.04138, 0.01825, 0.004257), (-0.0425, 0.01825, 0.07949), (-0.03414, 0.01825, 0.088), (-0.04138, 0.01825, 0.08374), (-0.03832, 0.01825, 0.08686), (0.03414, -0.01825, 0.0), (0.0425, -0.01825, 0.008513), (0.03832, -0.01825, 0.001141), (0.04138, -0.01825, 0.004257), (0.0425, -0.01825, 0.07949), (0.03414, -0.01825, 0.088), (0.04138, -0.01825, 0.08374), (0.03832, -0.01825, 0.08686), (0.0425, 0.01825, 0.008513), (0.03414, 0.01825, 0.0), (0.04138, 0.01825, 0.004257), (0.03832, 0.01825, 0.001141), (0.03414, 0.01825, 0.088), (0.0425, 0.01825, 0.07949), (0.03832, 0.01825, 0.08686), (0.04138, 0.01825, 0.08374), (0.0323, -0.01825, 0.006491), (0.03388, -0.01825, 0.004909), (0.03293, -0.01825, 0.005542), (0.03706, -0.01825, 0.005542), (0.03612, -0.01825, 0.004909), (0.0377, -0.01825, 0.006491), (0.03792, -0.01825, 0.007609), (0.03784, -0.01825, 0.007996), (0.035, -0.01825, 0.004686), (0.035, -0.01825, 0.08331), (0.03612, -0.01825, 0.08309), (0.03612, -0.01825, 0.07769), (0.03792, -0.01825, 0.08039), (0.0377, -0.01825, 0.08151), (0.03706, -0.01825, 0.07832), (0.0377, -0.01825, 0.07927), (0.03706, -0.01825, 0.08246), (-0.03792, -0.01825, 0.08039), (-0.03784, -0.01825, 0.08), (-0.03706, -0.01825, 0.08246), (-0.0377, -0.01825, 0.08151), (-0.03612, -0.01825, 0.08309), (-0.03388, -0.01825, 0.08309), (-0.035, -0.01825, 0.08331), (-0.0323, -0.01825, 0.08151), (-0.03293, -0.01825, 0.08246), (-0.03792, -0.01825, 0.007609), (-0.03706, -0.01825, 0.005542), (-0.0377, -0.01825, 0.006491), (-0.0377, -0.01825, 0.008728), (-0.035, -0.01825, 0.004686), (-0.03612, -0.01825, 0.004909), (-0.03612, -0.01825, 0.01031), (-0.03706, -0.01825, 0.009676), (0.03207, -0.01825, 0.007609), (0.0323, -0.01825, 0.008728), (0.0323, -0.01825, 0.07927), (0.03207, -0.01825, 0.08039), (0.03293, -0.01825, 0.009676), (0.03293, -0.01825, 0.07832), (0.03293, -0.01825, 0.08246), (0.0323, -0.01825, 0.08151), (0.03388, -0.01825, 0.07769), (0.03388, -0.01825, 0.01031), (0.035, -0.01825, 0.07747), (0.035, -0.01825, 0.01053), (0.03388, -0.01825, 0.08309), (0.0377, -0.01825, 0.008728), (0.03706, -0.01825, 0.009676), (0.03612, -0.01825, 0.01031), (-0.0377, -0.01825, 0.07927), (-0.03706, -0.01825, 0.07832), (-0.03612, -0.01825, 0.07769), (-0.035, -0.01825, 0.01053), (-0.035, -0.01825, 0.07747), (-0.03388, -0.01825, 0.01031), (-0.03388, -0.01825, 0.004909), (-0.03293, -0.01825, 0.005542), (-0.03293, -0.01825, 0.009676), (-0.03293, -0.01825, 0.07832), (-0.03207, -0.01825, 0.007609), (-0.03207, -0.01825, 0.08039), (-0.0323, -0.01825, 0.006491), (-0.0323, -0.01825, 0.008728), (-0.0323, -0.01825, 0.07927), (-0.03388, -0.01825, 0.07769), (-0.03792, 0.01825, 0.007609), (-0.03784, 0.01825, 0.007996), (-0.03706, 0.01825, 0.005542), (-0.0377, 0.01825, 0.006491), (-0.035, 0.01825, 0.004686), (-0.03293, 0.01825, 0.005542), (-0.0323, 0.01825, 0.006491), (-0.03388, 0.01825, 0.004909), (-0.03612, 0.01825, 0.004909), (-0.03792, 0.01825, 0.08039), (-0.03706, 0.01825, 0.07832), (-0.0377, 0.01825, 0.07927), (-0.0377, 0.01825, 0.08151), (-0.035, 0.01825, 0.08331), (-0.03612, 0.01825, 0.07769), (-0.03612, 0.01825, 0.08309), (-0.03706, 0.01825, 0.08246), (0.0323, 0.01825, 0.08151), (0.03293, 0.01825, 0.08246), (0.035, 0.01825, 0.08331), (0.03388, 0.01825, 0.08309), (0.03706, 0.01825, 0.08246), (0.03784, 0.01825, 0.08), (0.03792, 0.01825, 0.08039), (0.0377, 0.01825, 0.08151), (0.03612, 0.01825, 0.08309), (0.035, 0.01825, 0.004686), (0.03612, 0.01825, 0.01031), (0.03612, 0.01825, 0.004909), (0.03792, 0.01825, 0.007609), (0.0377, 0.01825, 0.008728), (0.03706, 0.01825, 0.005542), (0.0377, 0.01825, 0.006491), (0.03706, 0.01825, 0.009676), (-0.0377, 0.01825, 0.008728), (-0.03612, 0.01825, 0.01031), (-0.03706, 0.01825, 0.009676), (-0.035, 0.01825, 0.07747), (-0.035, 0.01825, 0.01053), (-0.03388, 0.01825, 0.08309), (-0.03388, 0.01825, 0.01031), (-0.03388, 0.01825, 0.07769), (-0.03293, 0.01825, 0.009676), (-0.03293, 0.01825, 0.07832), (-0.03293, 0.01825, 0.08246), (-0.03207, 0.01825, 0.007609), (-0.03207, 0.01825, 0.08039), (-0.0323, 0.01825, 0.07927), (-0.0323, 0.01825, 0.08151), (-0.0323, 0.01825, 0.008728), (0.03207, 0.01825, 0.007609), (0.0323, 0.01825, 0.006491), (0.03207, 0.01825, 0.08039), (0.03293, 0.01825, 0.005542), (0.03293, 0.01825, 0.009676), (0.0323, 0.01825, 0.008728), (0.03293, 0.01825, 0.07832), (0.0323, 0.01825, 0.07927), (0.035, 0.01825, 0.01053), (0.03388, 0.01825, 0.004909), (0.03388, 0.01825, 0.07769), (0.03388, 0.01825, 0.01031), (0.03612, 0.01825, 0.07769), (0.035, 0.01825, 0.07747), (0.0377, 0.01825, 0.07927), (0.03706, 0.01825, 0.07832), (0.0425, 0.0, 0.008513), (0.0425, 0.0, 0.07949), (0.03414, 0.0, 0.088), (-0.03414, 0.0, 0.088), (-0.0425, 0.0, 0.008513), (-0.0425, 0.0, 0.07949), (-0.03414, 0.0, 0.0), (-0.03832, 0.0, 0.001141), (-0.04138, 0.0, 0.004257), (-0.03832, 0.0, 0.08686), (-0.04138, 0.0, 0.08374), (0.03414, 0.0, 0.0), (0.03832, 0.0, 0.001141), (0.04138, 0.0, 0.004257), (0.03832, 0.0, 0.08686), (0.04138, 0.0, 0.08374), (0.0425, -0.003176, 0.008513), (0.0425, -0.003176, 0.07949), (0.03414, -0.003176, 0.088), (-0.03414, -0.003176, 0.088), (-0.0425, -0.003176, 0.008513), (-0.0425, -0.003176, 0.07949), (-0.03414, -0.003176, 0.0), (-0.03832, -0.003176, 0.001141), (-0.04138, -0.003176, 0.004257), (-0.03832, -0.003176, 0.08686), (-0.04138, -0.003176, 0.08374), (0.03414, -0.003176, 0.0), (0.03832, -0.003176, 0.001141), (0.04138, -0.003176, 0.004257), (0.03832, -0.003176, 0.08686), (0.04138, -0.003176, 0.08374), (0.04143, -0.002933, 0.008651), (0.04143, -0.0002427, 0.008651), (0.04143, -0.002933, 0.07935), (0.04143, -0.0002427, 0.07935), (0.034, -0.002933, 0.08693), (0.034, -0.0002427, 0.08693), (-0.034, -0.002933, 0.08693), (-0.034, -0.0002427, 0.08693), (-0.04143, -0.002933, 0.008651), (-0.04143, -0.0002427, 0.008651), (-0.04143, -0.002933, 0.07935), (-0.04143, -0.0002427, 0.07935), (-0.034, -0.002933, 0.001066), (-0.034, -0.0002427, 0.001066), (-0.03778, -0.002933, 0.002069), (-0.03778, -0.0002427, 0.002069), (-0.04044, -0.002933, 0.004788), (-0.04044, -0.0002427, 0.004788), (-0.03778, -0.002933, 0.08593), (-0.03778, -0.0002427, 0.08593), (-0.04044, -0.002933, 0.08321), (-0.04044, -0.0002427, 0.08321), (0.034, -0.002933, 0.001066), (0.034, -0.0002427, 0.001066), (0.03778, -0.002933, 0.002069), (0.03778, -0.0002427, 0.002069), (0.04044, -0.002933, 0.004788), (0.04044, -0.0002427, 0.004788), (0.03778, -0.002933, 0.08593), (0.03778, -0.0002427, 0.08593), (0.04044, -0.002933, 0.08321), (0.04044, -0.0002427, 0.08321)], [], [(36, 18, 19, 17, 39, 38, 37, 35), (48, 22, 23, 21, 41, 42), (53, 6, 7, 5, 50, 49, 52, 51), (59, 2, 3, 1, 62, 63), (39, 17, 20, 22, 48, 45, 44, 47, 46, 43, 76, 74, 71, 68, 69, 73, 72, 78, 41, 21, 4, 6, 53, 55, 54, 57, 56, 93, 96, 91, 97, 86, 84, 83, 82, 50, 5, 0, 2, 59, 60, 58, 61, 65, 64, 85, 87, 90, 95, 92, 94, 89, 88, 62, 1, 16, 18, 36, 40, 33, 34, 32, 66, 67, 70, 75, 77, 81, 80, 79), (180, 181, 20, 17), (182, 183, 4, 21), (168, 169, 12, 9), (106, 10, 11, 9, 99, 98, 101, 100), (114, 14, 15, 13, 111, 113), (123, 30, 31, 29, 120, 121, 122, 119), (26, 27, 25, 124, 126, 129), (120, 29, 24, 26, 129, 130, 127, 128, 131, 125, 156, 159, 152, 153, 148, 149, 151, 157, 124, 25, 8, 10, 106, 102, 105, 103, 104, 143, 147, 140, 138, 136, 133, 134, 132, 99, 9, 12, 14, 114, 110, 107, 109, 108, 112, 135, 139, 141, 145, 144, 146, 142, 137, 111, 13, 28, 30, 123, 117, 118, 116, 115, 150, 155, 154, 158, 161, 160, 163, 162), (186, 1, 3, 187), (187, 3, 2, 188), (188, 2, 0, 184), (167, 13, 15, 173), (173, 15, 14, 174), (174, 14, 12, 169), (175, 25, 27, 176), (176, 27, 26, 177), (177, 26, 24, 164), (182, 21, 23, 194), (194, 23, 22, 195), (195, 22, 20, 181), (186, 191, 16, 1), (42, 41, 117, 123), (42, 123, 119, 48), (48, 119, 122, 45), (45, 122, 121, 44), (162, 47, 44, 121, 120), (47, 162, 163, 46), (46, 163, 160, 43), (161, 76, 43, 160), (158, 74, 76, 161), (71, 74, 158, 154), (68, 71, 154, 155), (69, 68, 155, 150), (73, 69, 150, 115), (72, 73, 115, 116), (78, 72, 116, 118), (41, 78, 118, 117), (55, 53, 113, 111), (53, 51, 114, 113), (51, 52, 110, 114), (52, 49, 107, 110), (49, 50, 82, 109, 107), (82, 83, 108, 109), (83, 84, 112, 108), (112, 84, 86, 135), (135, 86, 97, 139), (139, 97, 91, 141), (141, 91, 96, 145), (145, 96, 93, 144), (144, 93, 56, 146), (146, 56, 57, 142), (142, 57, 54, 137), (54, 55, 111, 137), (124, 40, 36, 126), (126, 36, 35, 129), (129, 35, 37, 130), (130, 37, 38, 127), (127, 38, 39, 79, 128), (128, 79, 80, 131), (131, 80, 81, 125), (81, 77, 156, 125), (77, 75, 159, 156), (75, 70, 152, 159), (70, 67, 153, 152), (67, 66, 148, 153), (66, 32, 149, 148), (32, 34, 151, 149), (34, 33, 157, 151), (157, 33, 40, 124), (106, 63, 62, 102), (59, 63, 106, 100), (60, 59, 100, 101), (58, 60, 101, 98), (61, 58, 98, 99, 132), (65, 61, 132, 134), (64, 65, 134, 133), (85, 64, 133, 136), (87, 85, 136, 138), (87, 138, 140, 90), (90, 140, 147, 95), (95, 147, 143, 92), (104, 94, 92, 143), (94, 104, 103, 89), (89, 103, 105, 88), (102, 62, 88, 105), (8, 25, 175, 170), (31, 179, 165, 29), (30, 178, 179, 31), (28, 166, 178, 30), (194, 195, 226, 224), (166, 167, 203, 201), (170, 175, 219, 209), (195, 181, 198, 226), (169, 168, 205, 207), (191, 186, 208, 218), (11, 172, 168, 9), (10, 171, 172, 11), (8, 170, 171, 10), (171, 170, 209, 211), (28, 13, 167, 166), (24, 29, 165, 164), (0, 5, 185, 184), (4, 183, 189, 6), (6, 189, 190, 7), (7, 190, 185, 5), (16, 191, 192, 18), (18, 192, 193, 19), (19, 193, 180, 17), (180, 193, 222, 196), (172, 171, 211, 213), (193, 192, 220, 222), (168, 172, 213, 205), (192, 191, 218, 220), (167, 173, 215, 203), (185, 190, 216, 206), (173, 174, 217, 215), (190, 189, 214, 216), (222, 223, 197, 196), (220, 221, 223, 222), (218, 219, 221, 220), (216, 217, 207, 206), (214, 215, 217, 216), (202, 203, 215, 214), (204, 206, 207, 205), (209, 219, 218, 208), (227, 226, 198, 199), (225, 224, 226, 227), (201, 200, 224, 225), (213, 212, 204, 205), (211, 210, 212, 213), (209, 208, 210, 211), (201, 203, 202, 200), (197, 199, 198, 196), (165, 179, 227, 199), (164, 165, 199, 197), (182, 194, 224, 200), (179, 178, 225, 227), (188, 184, 204, 212), (178, 166, 201, 225), (187, 188, 212, 210), (177, 164, 197, 223), (186, 187, 210, 208), (176, 177, 223, 221), (184, 185, 206, 204), (183, 182, 200, 202), (175, 176, 221, 219), (189, 183, 202, 214), (181, 180, 196, 198), (174, 169, 207, 217)])
_uv = me_cube_003.uv_layers.new(name='UVMap')
_uv.uv.foreach_set('vector', [0.3856, 0.7688, 0.377, 0.7623, 0.3826, 0.7533, 0.3901, 0.75, 0.3917, 0.7637, 0.3908, 0.7635, 0.3884, 0.7641, 0.3866, 0.766, 0.6134, 0.766, 0.6174, 0.7533, 0.623, 0.7623, 0.625, 0.7746, 0.6146, 0.7721, 0.6144, 0.7688, 0.6144, 0.9812, 0.623, 0.9877, 0.6174, 0.9967, 0.6099, 1.0, 0.6083, 0.9863, 0.6092, 0.9865, 0.6116, 0.9859, 0.6134, 0.984, 0.3866, 0.984, 0.3826, 0.9967, 0.377, 0.9877, 0.375, 0.9754, 0.3854, 0.9779, 0.3856, 0.9812, 0.3917, 0.7637, 0.3901, 0.75, 0.6099, 0.75, 0.6174, 0.7533, 0.6134, 0.766, 0.6116, 0.7641, 0.6092, 0.7635, 0.6064, 0.7641, 0.6037, 0.766, 0.6016, 0.7688, 0.6006, 0.7721, 0.6008, 0.7754, 0.6021, 0.7781, 0.6044, 0.78, 0.6071, 0.7807, 0.6098, 0.78, 0.6122, 0.7781, 0.6139, 0.7754, 0.6146, 0.7721, 0.625, 0.7746, 0.625, 0.9754, 0.623, 0.9877, 0.6144, 0.9812, 0.6146, 0.9779, 0.6139, 0.9746, 0.6122, 0.9719, 0.6098, 0.97, 0.6071, 0.9693, 0.6044, 0.97, 0.6021, 0.9719, 0.6008, 0.9746, 0.6006, 0.9779, 0.6016, 0.9812, 0.6037, 0.984, 0.6064, 0.9859, 0.6083, 0.9863, 0.6099, 1.0, 0.3901, 1.0, 0.3826, 0.9967, 0.3866, 0.984, 0.3884, 0.9859, 0.3908, 0.9865, 0.3936, 0.9859, 0.3963, 0.984, 0.3984, 0.9812, 0.3994, 0.9779, 0.3992, 0.9746, 0.3979, 0.9719, 0.3956, 0.97, 0.3929, 0.9693, 0.3902, 0.97, 0.3878, 0.9719, 0.3861, 0.9746, 0.3854, 0.9779, 0.375, 0.9754, 0.375, 0.7746, 0.377, 0.7623, 0.3856, 0.7688, 0.3854, 0.7721, 0.3861, 0.7754, 0.3878, 0.7781, 0.3902, 0.78, 0.3929, 0.7807, 0.3956, 0.78, 0.3979, 0.7781, 0.3992, 0.7754, 0.3994, 0.7721, 0.3984, 0.7688, 0.3963, 0.766, 0.3936, 0.7641, 0.3901, 0.6875, 0.6099, 0.6875, 0.6099, 0.75, 0.3901, 0.75, 0.6496, 0.6875, 0.8504, 0.6875, 0.8504, 0.75, 0.6496, 0.75, 0.3901, 0.125, 0.6099, 0.125, 0.6099, 0.25, 0.3901, 0.25, 0.3856, 0.2688, 0.377, 0.2623, 0.3826, 0.2533, 0.3901, 0.25, 0.3917, 0.2637, 0.3908, 0.2635, 0.3884, 0.2641, 0.3866, 0.266, 0.6134, 0.266, 0.6174, 0.2533, 0.623, 0.2623, 0.625, 0.2746, 0.6146, 0.2721, 0.6144, 0.2688, 0.6144, 0.4812, 0.623, 0.4877, 0.6174, 0.4967, 0.6099, 0.5, 0.6083, 0.4863, 0.6092, 0.4865, 0.6116, 0.4859, 0.6134, 0.484, 0.3826, 0.4967, 0.377, 0.4877, 0.375, 0.4754, 0.3854, 0.4779, 0.3856, 0.4812, 0.3866, 0.484, 0.6083, 0.4863, 0.6099, 0.5, 0.3901, 0.5, 0.3826, 0.4967, 0.3866, 0.484, 0.3884, 0.4859, 0.3908, 0.4865, 0.3936, 0.4859, 0.3963, 0.484, 0.3984, 0.4812, 0.3994, 0.4779, 0.3992, 0.4746, 0.3979, 0.4719, 0.3956, 0.47, 0.3929, 0.4693, 0.3902, 0.47, 0.3878, 0.4719, 0.3861, 0.4746, 0.3854, 0.4779, 0.375, 0.4754, 0.375, 0.2746, 0.377, 0.2623, 0.3856, 0.2688, 0.3854, 0.2721, 0.3861, 0.2754, 0.3878, 0.2781, 0.3902, 0.28, 0.3929, 0.2807, 0.3956, 0.28, 0.3979, 0.2781, 0.3992, 0.2754, 0.3994, 0.2721, 0.3984, 0.2688, 0.3963, 0.266, 0.3936, 0.2641, 0.3917, 0.2637, 0.3901, 0.25, 0.6099, 0.25, 0.6174, 0.2533, 0.6134, 0.266, 0.6116, 0.2641, 0.6092, 0.2635, 0.6064, 0.2641, 0.6037, 0.266, 0.6016, 0.2688, 0.6006, 0.2721, 0.6008, 0.2754, 0.6021, 0.2781, 0.6044, 0.28, 0.6071, 0.2807, 0.6098, 0.28, 0.6122, 0.2781, 0.6139, 0.2754, 0.6146, 0.2721, 0.625, 0.2746, 0.625, 0.4754, 0.623, 0.4877, 0.6144, 0.4812, 0.6146, 0.4779, 0.6139, 0.4746, 0.6122, 0.4719, 0.6098, 0.47, 0.6071, 0.4693, 0.6044, 0.47, 0.6021, 0.4719, 0.6008, 0.4746, 0.6006, 0.4779, 0.6016, 0.4812, 0.6037, 0.484, 0.6064, 0.4859, 0.1496, 0.6875, 0.1496, 0.75, 0.1373, 0.75, 0.1373, 0.6875, 0.1373, 0.6875, 0.1373, 0.75, 0.125, 0.75, 0.125, 0.6875, 0.375, 0.0625, 0.375, 0.0, 0.3901, 0.0, 0.3901, 0.0625, 0.8504, 0.625, 0.8504, 0.5, 0.875, 0.5, 0.875, 0.625, 0.625, 0.125, 0.625, 0.25, 0.6174, 0.25, 0.6174, 0.125, 0.6174, 0.125, 0.6174, 0.25, 0.6099, 0.25, 0.6099, 0.125, 0.3504, 0.625, 0.3504, 0.5, 0.3627, 0.5, 0.3627, 0.625, 0.3627, 0.625, 0.3627, 0.5, 0.3826, 0.5, 0.3826, 0.625, 0.3826, 0.625, 0.3826, 0.5, 0.3901, 0.5, 0.3901, 0.625, 0.6496, 0.6875, 0.6496, 0.75, 0.6373, 0.75, 0.6373, 0.6875, 0.6373, 0.6875, 0.6373, 0.75, 0.6174, 0.75, 0.6174, 0.6875, 0.6174, 0.6875, 0.6174, 0.75, 0.6099, 0.75, 0.6099, 0.6875, 0.1496, 0.6875, 0.3504, 0.6875, 0.3504, 0.75, 0.1496, 0.75, 0.9375, 0.9122, 1.0, 0.9122, 1.0, 0.5878, 0.9375, 0.5878, 0.9375, 0.9122, 0.9375, 0.5878, 0.875, 0.5878, 0.875, 0.9122, 0.875, 0.9122, 0.875, 0.5878, 0.8125, 0.5878, 0.8125, 0.9122, 0.8125, 0.9122, 0.8125, 0.5878, 0.75, 0.5878, 0.75, 0.9122, 0.6875, 0.5878, 0.6875, 0.9122, 0.75, 0.9122, 0.75, 0.5878, 0.7284, 0.5878, 0.6875, 0.9122, 0.6875, 0.5878, 0.625, 0.5878, 0.625, 0.9122, 0.625, 0.9122, 0.625, 0.5878, 0.5625, 0.5878, 0.5625, 0.9122, 0.5, 0.5878, 0.5, 0.9122, 0.5625, 0.9122, 0.5625, 0.5878, 0.4375, 0.5878, 0.4375, 0.9122, 0.5, 0.9122, 0.5, 0.5878, 0.375, 0.9122, 0.4375, 0.9122, 0.4375, 0.5878, 0.375, 0.5878, 0.3125, 0.9122, 0.375, 0.9122, 0.375, 0.5878, 0.3125, 0.5878, 0.25, 0.9122, 0.3125, 0.9122, 0.3125, 0.5878, 0.25, 0.5878, 0.1875, 0.9122, 0.25, 0.9122, 0.25, 0.5878, 0.1875, 0.5878, 0.125, 0.9122, 0.1875, 0.9122, 0.1875, 0.5878, 0.125, 0.5878, 0.0625, 0.9122, 0.125, 0.9122, 0.125, 0.5878, 0.0625, 0.5878, 0.0, 0.9122, 0.0625, 0.9122, 0.0625, 0.5878, 0.0, 0.5878, 1.0, 0.9122, 0.9375, 0.9122, 0.9375, 0.5878, 1.0, 0.5878, 0.9375, 0.9122, 0.875, 0.9122, 0.875, 0.5878, 0.9375, 0.5878, 0.875, 0.9122, 0.8125, 0.9122, 0.8125, 0.5878, 0.875, 0.5878, 0.8125, 0.9122, 0.75, 0.9122, 0.75, 0.5878, 0.8125, 0.5878, 0.75, 0.9122, 0.7284, 0.9122, 0.6875, 0.9122, 0.6875, 0.5878, 0.75, 0.5878, 0.6875, 0.9122, 0.625, 0.9122, 0.625, 0.5878, 0.6875, 0.5878, 0.625, 0.9122, 0.5625, 0.9122, 0.5625, 0.5878, 0.625, 0.5878, 0.5625, 0.5878, 0.5625, 0.9122, 0.5, 0.9122, 0.5, 0.5878, 0.5, 0.5878, 0.5, 0.9122, 0.4375, 0.9122, 0.4375, 0.5878, 0.4375, 0.5878, 0.4375, 0.9122, 0.375, 0.9122, 0.375, 0.5878, 0.375, 0.5878, 0.375, 0.9122, 0.3125, 0.9122, 0.3125, 0.5878, 0.3125, 0.5878, 0.3125, 0.9122, 0.25, 0.9122, 0.25, 0.5878, 0.25, 0.5878, 0.25, 0.9122, 0.1875, 0.9122, 0.1875, 0.5878, 0.1875, 0.5878, 0.1875, 0.9122, 0.125, 0.9122, 0.125, 0.5878, 0.125, 0.5878, 0.125, 0.9122, 0.0625, 0.9122, 0.0625, 0.5878, 0.0625, 0.9122, 0.0, 0.9122, 0.0, 0.5878, 0.0625, 0.5878, 1.0, 0.5878, 1.0, 0.9122, 0.9375, 0.9122, 0.9375, 0.5878, 0.9375, 0.5878, 0.9375, 0.9122, 0.875, 0.9122, 0.875, 0.5878, 0.875, 0.5878, 0.875, 0.9122, 0.8125, 0.9122, 0.8125, 0.5878, 0.8125, 0.5878, 0.8125, 0.9122, 0.75, 0.9122, 0.75, 0.5878, 0.75, 0.5878, 0.75, 0.9122, 0.7284, 0.9122, 0.6875, 0.9122, 0.6875, 0.5878, 0.6875, 0.5878, 0.6875, 0.9122, 0.625, 0.9122, 0.625, 0.5878, 0.625, 0.5878, 0.625, 0.9122, 0.5625, 0.9122, 0.5625, 0.5878, 0.5625, 0.9122, 0.5, 0.9122, 0.5, 0.5878, 0.5625, 0.5878, 0.5, 0.9122, 0.4375, 0.9122, 0.4375, 0.5878, 0.5, 0.5878, 0.4375, 0.9122, 0.375, 0.9122, 0.375, 0.5878, 0.4375, 0.5878, 0.375, 0.9122, 0.3125, 0.9122, 0.3125, 0.5878, 0.375, 0.5878, 0.3125, 0.9122, 0.25, 0.9122, 0.25, 0.5878, 0.3125, 0.5878, 0.25, 0.9122, 0.1875, 0.9122, 0.1875, 0.5878, 0.25, 0.5878, 0.1875, 0.9122, 0.125, 0.9122, 0.125, 0.5878, 0.1875, 0.5878, 0.125, 0.9122, 0.0625, 0.9122, 0.0625, 0.5878, 0.125, 0.5878, 0.0625, 0.5878, 0.0625, 0.9122, 0.0, 0.9122, 0.0, 0.5878, 0.9375, 0.5878, 0.9375, 0.9122, 1.0, 0.9122, 1.0, 0.5878, 0.875, 0.9122, 0.9375, 0.9122, 0.9375, 0.5878, 0.875, 0.5878, 0.8125, 0.9122, 0.875, 0.9122, 0.875, 0.5878, 0.8125, 0.5878, 0.75, 0.9122, 0.8125, 0.9122, 0.8125, 0.5878, 0.75, 0.5878, 0.6875, 0.9122, 0.75, 0.9122, 0.75, 0.5878, 0.7284, 0.5878, 0.6875, 0.5878, 0.625, 0.9122, 0.6875, 0.9122, 0.6875, 0.5878, 0.625, 0.5878, 0.5625, 0.9122, 0.625, 0.9122, 0.625, 0.5878, 0.5625, 0.5878, 0.5, 0.9122, 0.5625, 0.9122, 0.5625, 0.5878, 0.5, 0.5878, 0.4375, 0.9122, 0.5, 0.9122, 0.5, 0.5878, 0.4375, 0.5878, 0.4375, 0.9122, 0.4375, 0.5878, 0.375, 0.5878, 0.375, 0.9122, 0.375, 0.9122, 0.375, 0.5878, 0.3125, 0.5878, 0.3125, 0.9122, 0.3125, 0.9122, 0.3125, 0.5878, 0.25, 0.5878, 0.25, 0.9122, 0.1875, 0.5878, 0.1875, 0.9122, 0.25, 0.9122, 0.25, 0.5878, 0.1875, 0.9122, 0.1875, 0.5878, 0.125, 0.5878, 0.125, 0.9122, 0.125, 0.9122, 0.125, 0.5878, 0.0625, 0.5878, 0.0625, 0.9122, 0.0, 0.5878, 0.0, 0.9122, 0.0625, 0.9122, 0.0625, 0.5878, 0.1496, 0.5, 0.3504, 0.5, 0.3504, 0.625, 0.1496, 0.625, 0.6174, 0.5, 0.6174, 0.625, 0.6099, 0.625, 0.6099, 0.5, 0.6373, 0.5, 0.6373, 0.625, 0.6174, 0.625, 0.6174, 0.5, 0.6496, 0.5, 0.6496, 0.625, 0.6373, 0.625, 0.6373, 0.5, 0.6373, 0.6875, 0.6174, 0.6875, 0.6174, 0.6875, 0.6373, 0.6875, 0.6496, 0.625, 0.8504, 0.625, 0.8504, 0.625, 0.6496, 0.625, 0.1496, 0.625, 0.3504, 0.625, 0.3504, 0.625, 0.1496, 0.625, 0.6174, 0.6875, 0.6099, 0.6875, 0.6099, 0.6875, 0.6174, 0.6875, 0.6099, 0.125, 0.3901, 0.125, 0.3901, 0.125, 0.6099, 0.125, 0.3504, 0.6875, 0.1496, 0.6875, 0.1496, 0.6875, 0.3504, 0.6875, 0.375, 0.25, 0.375, 0.125, 0.3901, 0.125, 0.3901, 0.25, 0.1373, 0.5, 0.1373, 0.625, 0.125, 0.625, 0.125, 0.5, 0.1496, 0.5, 0.1496, 0.625, 0.1373, 0.625, 0.1373, 0.5, 0.1373, 0.625, 0.1496, 0.625, 0.1496, 0.625, 0.1373, 0.625, 0.6496, 0.5, 0.8504, 0.5, 0.8504, 0.625, 0.6496, 0.625, 0.3901, 0.5, 0.6099, 0.5, 0.6099, 0.625, 0.3901, 0.625, 0.3901, 0.0, 0.6099, 0.0, 0.6099, 0.0625, 0.3901, 0.0625, 0.8504, 0.75, 0.8504, 0.6875, 0.875, 0.6875, 0.875, 0.75, 0.625, 0.0, 0.625, 0.0625, 0.6174, 0.0625, 0.6174, 0.0, 0.6174, 0.0, 0.6174, 0.0625, 0.6099, 0.0625, 0.6099, 0.0, 0.3504, 0.75, 0.3504, 0.6875, 0.3627, 0.6875, 0.3627, 0.75, 0.3627, 0.75, 0.3627, 0.6875, 0.3826, 0.6875, 0.3826, 0.75, 0.3826, 0.75, 0.3826, 0.6875, 0.3901, 0.6875, 0.3901, 0.75, 0.3901, 0.6875, 0.3826, 0.6875, 0.3826, 0.6875, 0.3901, 0.6875, 0.125, 0.625, 0.1373, 0.625, 0.1373, 0.625, 0.125, 0.625, 0.3826, 0.6875, 0.3627, 0.6875, 0.3627, 0.6875, 0.3826, 0.6875, 0.3901, 0.125, 0.375, 0.125, 0.375, 0.125, 0.3901, 0.125, 0.3627, 0.6875, 0.3504, 0.6875, 0.3504, 0.6875, 0.3627, 0.6875, 0.8504, 0.625, 0.875, 0.625, 0.875, 0.625, 0.8504, 0.625, 0.6099, 0.0625, 0.6174, 0.0625, 0.6174, 0.0625, 0.6099, 0.0625, 0.625, 0.125, 0.6174, 0.125, 0.6174, 0.125, 0.625, 0.125, 0.6174, 0.0625, 0.625, 0.0625, 0.625, 0.0625, 0.6174, 0.0625, 0.3826, 0.6875, 0.3826, 0.625, 0.3901, 0.625, 0.3901, 0.6875, 0.3627, 0.6875, 0.3627, 0.625, 0.3826, 0.625, 0.3826, 0.6875, 0.3504, 0.6875, 0.3504, 0.625, 0.3627, 0.625, 0.3627, 0.6875, 0.6174, 0.0625, 0.6174, 0.125, 0.6099, 0.125, 0.6099, 0.0625, 0.625, 0.0625, 0.625, 0.125, 0.6174, 0.125, 0.6174, 0.0625, 0.8504, 0.6875, 0.8504, 0.625, 0.875, 0.625, 0.875, 0.6875, 0.3901, 0.0625, 0.6099, 0.0625, 0.6099, 0.125, 0.3901, 0.125, 0.1496, 0.625, 0.3504, 0.625, 0.3504, 0.6875, 0.1496, 0.6875, 0.6174, 0.625, 0.6174, 0.6875, 0.6099, 0.6875, 0.6099, 0.625, 0.6373, 0.625, 0.6373, 0.6875, 0.6174, 0.6875, 0.6174, 0.625, 0.6496, 0.625, 0.6496, 0.6875, 0.6373, 0.6875, 0.6373, 0.625, 0.375, 0.125, 0.375, 0.0625, 0.3901, 0.0625, 0.3901, 0.125, 0.1373, 0.625, 0.1373, 0.6875, 0.125, 0.6875, 0.125, 0.625, 0.1496, 0.625, 0.1496, 0.6875, 0.1373, 0.6875, 0.1373, 0.625, 0.6496, 0.625, 0.8504, 0.625, 0.8504, 0.6875, 0.6496, 0.6875, 0.3901, 0.625, 0.6099, 0.625, 0.6099, 0.6875, 0.3901, 0.6875, 0.6099, 0.625, 0.6174, 0.625, 0.6174, 0.625, 0.6099, 0.625, 0.3901, 0.625, 0.6099, 0.625, 0.6099, 0.625, 0.3901, 0.625, 0.6496, 0.6875, 0.6373, 0.6875, 0.6373, 0.6875, 0.6496, 0.6875, 0.6174, 0.625, 0.6373, 0.625, 0.6373, 0.625, 0.6174, 0.625, 0.375, 0.0625, 0.3901, 0.0625, 0.3901, 0.0625, 0.375, 0.0625, 0.6373, 0.625, 0.6496, 0.625, 0.6496, 0.625, 0.6373, 0.625, 0.1373, 0.6875, 0.125, 0.6875, 0.125, 0.6875, 0.1373, 0.6875, 0.3826, 0.625, 0.3901, 0.625, 0.3901, 0.625, 0.3826, 0.625, 0.1496, 0.6875, 0.1373, 0.6875, 0.1373, 0.6875, 0.1496, 0.6875, 0.3627, 0.625, 0.3826, 0.625, 0.3826, 0.625, 0.3627, 0.625, 0.3901, 0.0625, 0.6099, 0.0625, 0.6099, 0.0625, 0.3901, 0.0625, 0.8504, 0.6875, 0.6496, 0.6875, 0.6496, 0.6875, 0.8504, 0.6875, 0.3504, 0.625, 0.3627, 0.625, 0.3627, 0.625, 0.3504, 0.625, 0.875, 0.6875, 0.8504, 0.6875, 0.8504, 0.6875, 0.875, 0.6875, 0.6099, 0.6875, 0.3901, 0.6875, 0.3901, 0.6875, 0.6099, 0.6875, 0.6174, 0.125, 0.6099, 0.125, 0.6099, 0.125, 0.6174, 0.125])
me_cube_003.update()
me_cube_004 = bpy.data.meshes.new('Cube.004')
me_cube_004.from_pydata([(-0.0135, -0.014, -0.0125), (-0.0135, -0.014, 0.0125), (-0.0135, 0.014, -0.0125), (-0.0135, 0.014, 0.0125), (0.0135, -0.014, -0.0125), (0.0135, -0.014, 0.0125), (0.0135, 0.014, -0.0125), (0.0135, 0.014, 0.0125), (-0.01051, 0.014, 0.0125), (-0.0105, 0.01645, 0.02943), (-0.0105, 0.01845, 0.01243), (-0.0105, 0.01845, 0.02943), (0.01051, 0.014, 0.0125), (0.0105, 0.01645, 0.02943), (0.0105, 0.01845, 0.01243), (0.0105, 0.01845, 0.02943), (0.01051, 0.014, -0.0125), (-0.01051, 0.014, -0.0125), (-0.01051, -0.014, -0.0125), (0.01051, -0.014, -0.0125), (0.01051, -0.014, 0.0125), (-0.01051, -0.014, 0.0125), (-0.0135, -0.014, 0.0007025), (-0.0135, 0.014, 0.0007025), (0.0135, 0.014, 0.0007025), (0.0135, -0.014, 0.0007025), (0.01051, -0.014, 0.0007025), (-0.01051, -0.014, 0.0007025), (-0.01051, 0.014, 0.0007025), (0.01051, 0.014, 0.0007025), (-0.0105, 0.01645, 0.02452), (-0.0105, 0.01845, 0.02452), (0.0105, 0.01845, 0.02452), (0.0105, 0.01645, 0.02452), (0.008419, 0.01845, 0.01243), (-0.008419, 0.01845, 0.01243), (-0.008419, 0.01845, 0.02943), (0.008419, 0.01845, 0.02943), (-0.008423, 0.014, 0.0125), (0.008423, 0.014, 0.0125), (0.008419, 0.01645, 0.02943), (-0.008419, 0.01645, 0.02943), (0.008423, 0.014, -0.0125), (-0.008423, 0.014, -0.0125), (-0.008423, -0.014, -0.0125), (0.008423, -0.014, -0.0125), (0.008423, -0.014, 0.0125), (-0.008423, -0.014, 0.0125), (-0.008423, 0.014, 0.0007025), (0.008423, 0.014, 0.0007025), (0.008423, -0.014, 0.0007025), (-0.008423, -0.014, 0.0007025), (0.008419, 0.01645, 0.02452), (-0.008419, 0.01645, 0.02452), (-0.008419, 0.01845, 0.02452), (0.008419, 0.01845, 0.02452), (0.008419, 0.01645, 0.0125), (-0.008419, 0.01645, 0.0125), (-0.003363, 0.01845, 0.02257), (-0.002378, 0.01845, 0.02019), (-0.002554, 0.01845, 0.02452), (0.003363, 0.01845, 0.02257), (0.002378, 0.01845, 0.02019), (0.002554, 0.01845, 0.02452), (9.793e-09, 0.01845, 0.01921), (-0.003363, 0.01645, 0.02257), (-0.002378, 0.01645, 0.02019), (-0.002554, 0.01645, 0.02452), (0.003363, 0.01645, 0.02257), (0.002554, 0.01645, 0.02452), (9.793e-09, 0.01645, 0.01921), (0.002378, 0.01645, 0.02019), (-0.002378, 0.01645, 0.02495), (0.002378, 0.01645, 0.02495), (9.793e-09, 0.01645, 0.02593), (-0.002378, 0.01845, 0.02495), (9.793e-09, 0.01845, 0.02593), (0.002378, 0.01845, 0.02495), (-0.005023, -0.009322, -0.03814), (-0.005023, -0.009322, -0.01111), (-0.005023, 0.0007239, -0.03814), (-0.005023, 0.0007239, -0.01111), (0.005023, -0.009322, -0.03814), (0.005023, -0.009322, -0.01111), (0.005023, 0.0007239, -0.03814), (0.005023, 0.0007239, -0.01111), (-0.005023, -0.01425, -0.03814), (-0.005023, -0.01425, -0.01111), (0.005023, -0.01425, -0.01111), (0.005023, -0.01425, -0.03814), (-0.005023, 0.01193, -0.01111), (-0.005023, 0.01193, -0.03814), (0.005023, 0.01193, -0.03814), (0.005023, 0.01193, -0.01111), (-0.01407, 0.0007239, -0.03814), (-0.01407, -0.009322, -0.03814), (-0.01407, -0.009322, -0.01111), (-0.01407, 0.0007239, -0.01111), (0.01407, 0.0007239, -0.01111), (0.01407, 0.0007239, -0.03814), (0.01407, -0.009322, -0.03814), (0.01407, -0.009322, -0.01111)], [], [(22, 1, 3, 23), (29, 12, 7, 24), (24, 7, 5, 25), (27, 21, 1, 22), (16, 6, 4, 19), (8, 3, 1, 21), (30, 9, 11, 31), (55, 37, 15, 32), (32, 15, 13, 33), (53, 41, 9, 30), (14, 12, 29), (36, 11, 9, 41), (7, 12, 20, 5), (38, 8, 21, 47), (2, 17, 18, 0), (42, 16, 19, 45), (25, 5, 20, 26), (51, 47, 21, 27), (23, 3, 8, 28), (42, 49, 29, 16), (2, 23, 28, 17), (44, 51, 27, 18), (4, 25, 26, 19), (18, 27, 22, 0), (6, 24, 25, 4), (16, 29, 24, 6), (0, 22, 23, 2), (38, 53, 30, 8), (14, 32, 33, 12), (34, 55, 32, 14), (8, 30, 31, 10), (8, 10, 28), (35, 48, 28, 10), (14, 29, 49, 34), (34, 49, 48, 35), (10, 31, 54, 35), (63, 55, 34, 35, 54, 60, 58, 59, 64, 62, 61), (12, 33, 52, 39), (53, 57, 56, 52, 69, 68, 71, 70, 66, 65, 67), (19, 26, 50, 45), (45, 50, 51, 44), (17, 28, 48, 43), (43, 48, 49, 42), (26, 20, 46, 50), (50, 46, 47, 51), (17, 43, 44, 18), (43, 42, 45, 44), (12, 39, 46, 20), (39, 38, 47, 46), (15, 37, 40, 13), (37, 36, 41, 40), (33, 13, 40, 52), (73, 69, 52, 40, 41, 53, 67, 72, 74), (31, 11, 36, 54), (54, 36, 37, 55, 63, 77, 76, 75, 60), (38, 39, 56, 57), (38, 57, 53), (52, 56, 39), (73, 74, 76, 77), (63, 61, 68, 69, 73, 77), (68, 61, 62, 71), (71, 62, 64, 70), (70, 64, 59, 66), (59, 58, 65, 66), (58, 60, 75, 72, 67, 65), (74, 72, 75, 76), (84, 85, 98, 99), (85, 84, 92, 93), (85, 83, 101, 98), (83, 79, 87, 88), (80, 84, 82, 78), (85, 81, 79, 83), (89, 88, 87, 86), (82, 83, 88, 89), (79, 78, 86, 87), (78, 82, 89, 86), (91, 90, 93, 92), (84, 80, 91, 92), (81, 85, 93, 90), (80, 81, 90, 91), (95, 96, 97, 94), (99, 98, 101, 100), (79, 81, 97, 96), (80, 78, 95, 94), (83, 82, 100, 101), (82, 84, 99, 100), (81, 80, 94, 97), (78, 79, 96, 95)])
_uv = me_cube_004.uv_layers.new(name='UVMap')
_uv.uv.foreach_set('vector', [0.507, 0.0, 0.625, 0.0, 0.625, 0.25, 0.507, 0.25, 0.507, 0.4167, 0.625, 0.4167, 0.625, 0.5, 0.507, 0.5, 0.507, 0.5, 0.625, 0.5, 0.625, 0.75, 0.507, 0.75, 0.507, 0.9167, 0.625, 0.9167, 0.625, 1.0, 0.507, 1.0, 0.2917, 0.5, 0.375, 0.5, 0.375, 0.75, 0.2917, 0.75, 0.7917, 0.5, 0.875, 0.5, 0.875, 0.75, 0.7917, 0.75, 0.5528, 0.0, 0.625, 0.0, 0.625, 0.25, 0.5528, 0.25, 0.5528, 0.4167, 0.625, 0.4167, 0.625, 0.5, 0.5528, 0.5, 0.5528, 0.5, 0.625, 0.5, 0.625, 0.75, 0.5528, 0.75, 0.5528, 0.9167, 0.625, 0.9167, 0.625, 1.0, 0.5528, 1.0, 0.375, 0.5, 0.625, 0.4167, 0.507, 0.4167, 0.7917, 0.5, 0.875, 0.5, 0.875, 0.75, 0.7917, 0.75, 0.625, 0.5, 0.7083, 0.5, 0.7083, 0.75, 0.625, 0.75, 0.7639, 0.5, 0.7917, 0.5, 0.7917, 0.75, 0.7639, 0.75, 0.125, 0.5, 0.2083, 0.5, 0.2083, 0.75, 0.125, 0.75, 0.2639, 0.5, 0.2917, 0.5, 0.2917, 0.75, 0.2639, 0.75, 0.507, 0.75, 0.625, 0.75, 0.625, 0.8333, 0.507, 0.8333, 0.507, 0.8889, 0.625, 0.8889, 0.625, 0.9167, 0.507, 0.9167, 0.507, 0.25, 0.625, 0.25, 0.625, 0.3333, 0.507, 0.3333, 0.375, 0.3889, 0.507, 0.3889, 0.507, 0.4167, 0.375, 0.4167, 0.375, 0.25, 0.507, 0.25, 0.507, 0.3333, 0.375, 0.3333, 0.375, 0.8889, 0.507, 0.8889, 0.507, 0.9167, 0.375, 0.9167, 0.375, 0.75, 0.507, 0.75, 0.507, 0.8333, 0.375, 0.8333, 0.375, 0.9167, 0.507, 0.9167, 0.507, 1.0, 0.375, 1.0, 0.375, 0.5, 0.507, 0.5, 0.507, 0.75, 0.375, 0.75, 0.375, 0.4167, 0.507, 0.4167, 0.507, 0.5, 0.375, 0.5, 0.375, 0.0, 0.507, 0.0, 0.507, 0.25, 0.375, 0.25, 0.375, 0.9167, 0.5528, 0.9167, 0.5528, 1.0, 0.375, 1.0, 0.375, 0.5, 0.5528, 0.5, 0.5528, 0.75, 0.375, 0.75, 0.375, 0.4167, 0.5528, 0.4167, 0.5528, 0.5, 0.375, 0.5, 0.375, 0.0, 0.5528, 0.0, 0.5528, 0.25, 0.375, 0.25, 0.625, 0.3333, 0.375, 0.25, 0.507, 0.3333, 0.375, 0.3333, 0.507, 0.3611, 0.507, 0.3333, 0.375, 0.25, 0.375, 0.5, 0.507, 0.4167, 0.507, 0.3889, 0.375, 0.4167, 0.375, 0.4167, 0.507, 0.3889, 0.507, 0.3611, 0.375, 0.3333, 0.375, 0.25, 0.5528, 0.25, 0.5528, 0.3333, 0.375, 0.3333, 0.5528, 0.3876, 0.5528, 0.4167, 0.375, 0.4167, 0.375, 0.3333, 0.5528, 0.3333, 0.5528, 0.3624, 0.5241, 0.3584, 0.4891, 0.3632, 0.4746, 0.375, 0.4891, 0.3868, 0.5241, 0.3916, 0.375, 0.75, 0.5528, 0.75, 0.5528, 0.8333, 0.375, 0.8333, 0.5528, 0.9167, 0.5528, 0.9167, 0.5528, 0.8333, 0.5528, 0.8333, 0.5528, 0.8624, 0.5528, 0.8584, 0.5528, 0.8632, 0.5528, 0.875, 0.5528, 0.8868, 0.5528, 0.8916, 0.5528, 0.8876, 0.375, 0.8333, 0.507, 0.8333, 0.507, 0.8611, 0.375, 0.8611, 0.375, 0.8611, 0.507, 0.8611, 0.507, 0.8889, 0.375, 0.8889, 0.375, 0.3333, 0.507, 0.3333, 0.507, 0.3611, 0.375, 0.3611, 0.375, 0.3611, 0.507, 0.3611, 0.507, 0.3889, 0.375, 0.3889, 0.507, 0.8333, 0.625, 0.8333, 0.625, 0.8611, 0.507, 0.8611, 0.507, 0.8611, 0.625, 0.8611, 0.625, 0.8889, 0.507, 0.8889, 0.2083, 0.5, 0.2361, 0.5, 0.2361, 0.75, 0.2083, 0.75, 0.2361, 0.5, 0.2639, 0.5, 0.2639, 0.75, 0.2361, 0.75, 0.7083, 0.5, 0.7361, 0.5, 0.7361, 0.75, 0.7083, 0.75, 0.7361, 0.5, 0.7639, 0.5, 0.7639, 0.75, 0.7361, 0.75, 0.625, 0.5, 0.7083, 0.5, 0.7083, 0.75, 0.625, 0.75, 0.7083, 0.5, 0.7917, 0.5, 0.7917, 0.75, 0.7083, 0.75, 0.5528, 0.75, 0.625, 0.75, 0.625, 0.8333, 0.5528, 0.8333, 0.5591, 0.8632, 0.5528, 0.8624, 0.5528, 0.8333, 0.625, 0.8333, 0.625, 0.9167, 0.5528, 0.9167, 0.5528, 0.8876, 0.5591, 0.8868, 0.5735, 0.875, 0.5528, 0.25, 0.625, 0.25, 0.625, 0.3333, 0.5528, 0.3333, 0.5528, 0.3333, 0.625, 0.3333, 0.625, 0.4167, 0.5528, 0.4167, 0.5528, 0.3876, 0.5591, 0.3868, 0.5735, 0.375, 0.5591, 0.3632, 0.5528, 0.3624, 0.7639, 0.5, 0.7361, 0.5, 0.5528, 0.8333, 0.5528, 0.9167, 0.7639, 0.5, 0.5528, 0.9167, 0.5528, 0.9167, 0.5528, 0.8333, 0.5528, 0.8333, 0.7361, 0.5, 0.875, 0.6553, 1.0, 0.6553, 1.0, 0.6205, 0.875, 0.6205, 0.8526, 0.6205, 0.75, 0.6205, 0.75, 0.6553, 0.8526, 0.6553, 0.875, 0.6553, 0.875, 0.6205, 0.75, 0.6553, 0.75, 0.6205, 0.625, 0.6205, 0.625, 0.6553, 0.625, 0.6553, 0.625, 0.6205, 0.5, 0.6205, 0.5, 0.6553, 0.5, 0.6553, 0.5, 0.6205, 0.375, 0.6205, 0.375, 0.6553, 0.375, 0.6205, 0.25, 0.6205, 0.25, 0.6553, 0.375, 0.6553, 0.25, 0.6205, 0.1474, 0.6205, 0.125, 0.6205, 0.125, 0.6553, 0.1474, 0.6553, 0.25, 0.6553, 0.0, 0.6553, 0.125, 0.6553, 0.125, 0.6205, 0.0, 0.6205, 0.375, 0.5, 0.625, 0.5, 0.625, 0.5, 0.375, 0.5, 0.625, 0.5, 0.375, 0.5, 0.375, 0.5, 0.625, 0.5, 0.625, 0.5, 0.625, 0.75, 0.625, 0.75, 0.625, 0.5, 0.625, 0.75, 0.875, 0.75, 0.875, 0.75, 0.625, 0.75, 0.125, 0.5, 0.375, 0.5, 0.375, 0.75, 0.125, 0.75, 0.625, 0.5, 0.875, 0.5, 0.875, 0.75, 0.625, 0.75, 0.375, 0.75, 0.625, 0.75, 0.625, 1.0, 0.375, 1.0, 0.375, 0.75, 0.625, 0.75, 0.625, 0.75, 0.375, 0.75, 0.625, 0.0, 0.375, 0.0, 0.375, 0.0, 0.625, 0.0, 0.125, 0.75, 0.375, 0.75, 0.375, 0.75, 0.125, 0.75, 0.375, 0.25, 0.625, 0.25, 0.625, 0.5, 0.375, 0.5, 0.375, 0.5, 0.125, 0.5, 0.125, 0.5, 0.375, 0.5, 0.875, 0.5, 0.625, 0.5, 0.625, 0.5, 0.875, 0.5, 0.375, 0.25, 0.625, 0.25, 0.625, 0.25, 0.375, 0.25, 0.375, 0.0, 0.625, 0.0, 0.625, 0.25, 0.375, 0.25, 0.375, 0.5, 0.625, 0.5, 0.625, 0.75, 0.375, 0.75, 0.875, 0.75, 0.875, 0.5, 0.875, 0.5, 0.875, 0.75, 0.125, 0.5, 0.125, 0.75, 0.125, 0.75, 0.125, 0.5, 0.625, 0.75, 0.375, 0.75, 0.375, 0.75, 0.625, 0.75, 0.375, 0.75, 0.375, 0.5, 0.375, 0.5, 0.375, 0.75, 0.625, 0.25, 0.375, 0.25, 0.375, 0.25, 0.625, 0.25, 0.375, 0.0, 0.625, 0.0, 0.625, 0.0, 0.375, 0.0])
me_cube_004.update()
me_cylinder_002 = bpy.data.meshes.new('Cylinder.002')
me_cylinder_002.from_pydata([(9.793e-09, 0.02538, 0.02593), (9.793e-09, -0.003363, 0.02593), (0.002378, 0.02538, 0.02495), (0.002378, -0.003363, 0.02495), (0.003363, 0.02538, 0.02257), (0.003363, -0.003363, 0.02257), (0.002378, 0.02538, 0.02019), (0.002378, -0.003363, 0.02019), (9.793e-09, 0.02538, 0.01921), (9.793e-09, -0.003363, 0.01921), (-0.002378, 0.02538, 0.02019), (-0.002378, -0.003363, 0.02019), (-0.003363, 0.02538, 0.02257), (-0.003363, -0.003363, 0.02257), (-0.002378, 0.02538, 0.02495), (-0.002378, -0.003363, 0.02495)], [], [(0, 1, 3, 2), (2, 3, 5, 4), (4, 5, 7, 6), (6, 7, 9, 8), (8, 9, 11, 10), (10, 11, 13, 12), (3, 1, 15, 13, 11, 9, 7, 5), (12, 13, 15, 14), (14, 15, 1, 0), (0, 2, 4, 6, 8, 10, 12, 14)])
_uv = me_cylinder_002.uv_layers.new(name='UVMap')
_uv.uv.foreach_set('vector', [1.0, 0.5, 1.0, 1.0, 0.875, 1.0, 0.875, 0.5, 0.875, 0.5, 0.875, 1.0, 0.75, 1.0, 0.75, 0.5, 0.75, 0.5, 0.75, 1.0, 0.625, 1.0, 0.625, 0.5, 0.625, 0.5, 0.625, 1.0, 0.5, 1.0, 0.5, 0.5, 0.5, 0.5, 0.5, 1.0, 0.375, 1.0, 0.375, 0.5, 0.375, 0.5, 0.375, 1.0, 0.25, 1.0, 0.25, 0.5, 0.4197, 0.4197, 0.25, 0.49, 0.08029, 0.4197, 0.01, 0.25, 0.08029, 0.08029, 0.25, 0.01, 0.4197, 0.08029, 0.49, 0.25, 0.25, 0.5, 0.25, 1.0, 0.125, 1.0, 0.125, 0.5, 0.125, 0.5, 0.125, 1.0, 0.0, 1.0, 0.0, 0.5, 0.75, 0.49, 0.9197, 0.4197, 0.99, 0.25, 0.9197, 0.08029, 0.75, 0.01, 0.5803, 0.08029, 0.51, 0.25, 0.5803, 0.4197])
me_cylinder_002.update()

# ---- objects
ob_box_large = bpy.data.objects.new('Box_Large', me_cube)
ob_screws_large = bpy.data.objects.new('Screws_Large', me_cylinder)
ob_screws_small = bpy.data.objects.new('Screws_Small', me_cylinder_001)
ob_box_small = bpy.data.objects.new('Box_Small', me_cube_003)
ob_relay = bpy.data.objects.new('Relay', me_cube_004)
ob_relay_hole = bpy.data.objects.new('Relay Hole', me_cylinder_002)

# ---- transforms, parenting, visibility, modifiers, constraints
ob_box_large.location = (0.0, 0.0, 0.0)
ob_screws_large.location = (0.0, 0.0, 0.0)
_m = ob_screws_large.modifiers.new('Mirror', 'MIRROR')
_m.use_axis = (True, False, True)
ob_screws_small.location = (0.0, 0.0, 0.0)
_m = ob_screws_small.modifiers.new('Mirror', 'MIRROR')
_m.use_axis = (True, False, True)
ob_box_small.location = (-0.1076, 1.127e-09, 0.03292)
ob_relay.location = (-0.1141, 5.163e-10, 0.01508)
ob_relay.rotation_euler = (3.423e-08, -1.571, 0.0)
ob_relay_hole.location = (0.0, 0.0, 0.0)

# ---- collection membership
col_collection.objects.link(ob_box_large)
col_collection.objects.link(ob_screws_large)
col_collection.objects.link(ob_screws_small)
col_collection.objects.link(ob_box_small)
col_collection.objects.link(ob_relay)
col_collection.objects.link(ob_relay_hole)

# ---- scene / render settings (as saved in the file)
scene.frame_start = 0; scene.frame_end = 100; scene.frame_set(56)
scene.render.engine = 'BLENDER_EEVEE_NEXT'
scene.render.fps = 30
scene.cycles.use_denoising = False
scene.view_settings.view_transform = 'Filmic'
bpy.context.view_layer.update()

# ---- added for rendering (the .blend has no active camera and no usable light): camera, sun
cam_auto = bpy.data.cameras.new('AutoCamera')
cam_auto.lens = 50.0
cam_auto.sensor_width = 36.0
cam_auto.clip_end = 1000.0
ob_auto_camera = bpy.data.objects.new('AutoCamera', cam_auto)
scene.collection.objects.link(ob_auto_camera)
ob_auto_camera.location = (0.210046, -0.316642, 0.248029)
ob_auto_camera.rotation_euler = (1.09748, -7.21219e-08, 0.694738)
scene.camera = ob_auto_camera
light_auto_sun = bpy.data.lights.new('AutoSun', 'SUN')
light_auto_sun.energy = 3.0
light_auto_sun.angle = 0.0523599
ob_auto_sun = bpy.data.objects.new('AutoSun', light_auto_sun)
scene.collection.objects.link(ob_auto_sun)
ob_auto_sun.rotation_euler = (0.872665, 0.174533, 0.523599)
bpy.context.view_layer.update()
